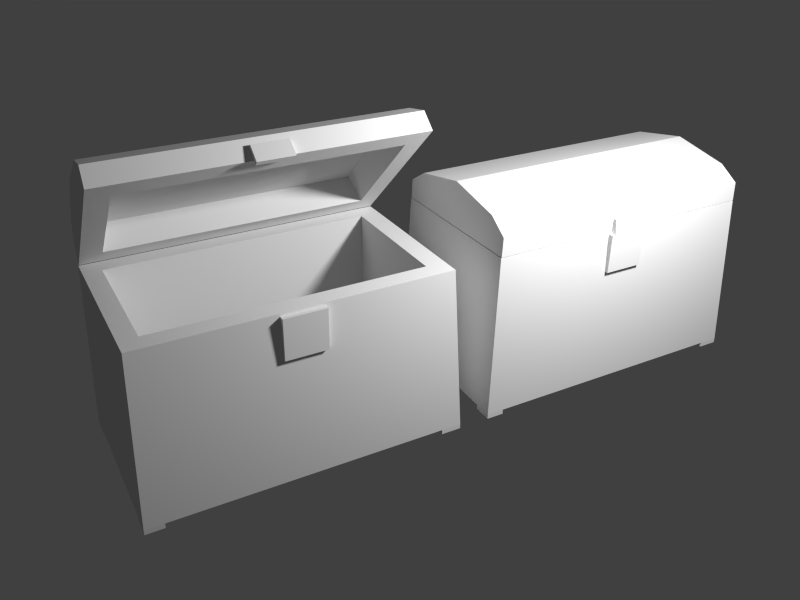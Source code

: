 # Source: chest02OGA_GPL.blend  (saved by Blender 2.70.0; exported with 4.5.12 LTS)
import bpy
from mathutils import Matrix  # noqa: F401  (used for matrix-valued properties, if any)

bpy.ops.wm.read_factory_settings(use_empty=True)
scene = bpy.context.scene
scene.name = 'Scene'

# ---- collections
col_collection_1 = bpy.data.collections.new('Collection 1'); scene.collection.children.link(col_collection_1)
col_collection_11 = bpy.data.collections.new('Collection 11'); scene.collection.children.link(col_collection_11)
col_collection_11.hide_render = True
col_collection_11.hide_viewport = True

# ---- materials (node trees are filled in below, after node groups)
mat_chest02 = bpy.data.materials.new('chest02')
mat_chest02.alpha_threshold = 0.0
mat_chest02.use_transparent_shadow = False
mat_chest02.roughness = 0.5
mat_chest02.specular_intensity = 0.0
mat_chest02.line_color = (0.0, 0.0, 0.0, 1.0)

# ---- material node trees

# ---- world
world_world = bpy.data.worlds.new('World'); scene.world = world_world
world_world.color = (0.05088, 0.05088, 0.05088)
world_world.use_sun_shadow = False
world_world.sun_shadow_jitter_overblur = 0.0
world_world.cycles.sampling_method = 'MANUAL'
world_world.cycles.sample_map_resolution = 256
world_world.light_settings.ao_factor = 0.2

# ---- cameras
cam_camera = bpy.data.cameras.new('Camera')
cam_camera.clip_end = 100.0
cam_camera.lens = 35.0
cam_camera.sensor_width = 32.0
cam_camera.sensor_height = 18.0
cam_camera.dof.focus_distance = 0.0
cam_camera.dof.aperture_fstop = 128.0

# ---- lights
light_point = bpy.data.lights.new('Point', 'POINT')
light_point.transmission_factor = 0.0
light_point.energy = 100.0
light_point.shadow_buffer_clip_start = 0.5
light_point.shadow_soft_size = 0.1
light_point.shadow_maximum_resolution = 0.006
light_point.use_absolute_resolution = True
light_point.cycles.use_multiple_importance_sampling = False

# ---- meshes
me_cube_020 = bpy.data.meshes.new('Cube.020')
me_cube_020.from_pydata([(-0.5255, -0.2566, -0.2264), (-0.5255, 0.3496, -0.2073), (0.5297, 0.3496, -0.2073), (0.5297, -0.2566, -0.2264), (-0.4975, -0.2585, 0.348), (-0.4975, 0.3153, 0.366), (0.5015, 0.3153, 0.366), (0.5015, -0.2585, 0.348), (0.4349, 0.3153, 0.366), (0.4594, 0.3496, -0.2073), (0.4349, -0.2585, 0.348), (0.4594, -0.2566, -0.2264), (-0.4641, 0.3496, -0.2073), (-0.4395, -0.2585, 0.348), (-0.4395, 0.3153, 0.366), (-0.4641, -0.2566, -0.2264), (-0.4975, 0.2502, 0.364), (-0.5255, 0.2808, -0.2095), (0.5015, 0.2502, 0.364), (0.5297, 0.2808, -0.2095), (0.4594, 0.2808, -0.2095), (0.4349, 0.2502, 0.364), (-0.4395, 0.2502, 0.364), (-0.4641, 0.2808, -0.2095), (-0.5255, -0.1894, -0.2243), (0.5015, -0.1949, 0.35), (0.4594, -0.1894, -0.2243), (0.4349, -0.1949, 0.35), (-0.4395, -0.1949, 0.35), (-0.4641, -0.1894, -0.2243), (-0.4975, -0.1949, 0.35), (0.5297, -0.1894, -0.2243), (0.4349, 0.2667, -0.1583), (-0.4395, 0.2667, -0.1583), (0.4349, -0.1785, -0.1724), (-0.4395, -0.1785, -0.1724), (-0.5255, -0.256, -0.2433), (-0.5255, 0.3501, -0.2242), (0.5297, 0.3501, -0.2242), (0.5297, -0.256, -0.2433), (0.4594, 0.3501, -0.2242), (0.4594, -0.256, -0.2433), (-0.4641, 0.3501, -0.2242), (-0.4641, -0.256, -0.2433), (-0.5255, 0.2813, -0.2264), (0.5297, 0.2813, -0.2264), (0.4594, 0.2813, -0.2264), (-0.4641, 0.2813, -0.2264), (-0.5255, -0.1889, -0.2412), (0.4594, -0.1889, -0.2412), (-0.4641, -0.1889, -0.2412), (0.5297, -0.1889, -0.2412), (-0.06697, -0.27, 0.2011), (-0.06697, -0.2531, 0.2009), (0.07096, -0.2531, 0.2009), (0.07096, -0.27, 0.2011), (-0.06697, -0.2777, 0.3388), (-0.06697, -0.2531, 0.3388), (0.07096, -0.2531, 0.3388), (0.07096, -0.2777, 0.3388)], [], [(16, 5, 1, 17), (8, 6, 2, 9), (25, 7, 3, 31), (13, 4, 0, 15), (1, 12, 42, 37), (22, 14, 5, 16), (14, 8, 9, 12), (7, 10, 11, 3), (23, 12, 9, 20), (18, 6, 8, 21), (10, 13, 15, 11), (21, 8, 14, 22), (5, 14, 12, 1), (26, 31, 51, 49), (30, 16, 17, 24), (6, 18, 19, 2), (26, 20, 19, 31), (28, 22, 16, 30), (29, 23, 20, 26), (25, 18, 21, 27), (28, 27, 34, 35), (24, 17, 23, 29), (18, 25, 31, 19), (4, 30, 24, 0), (23, 17, 44, 47), (13, 28, 30, 4), (15, 29, 26, 11), (7, 25, 27, 10), (10, 27, 28, 13), (20, 9, 40, 46), (34, 32, 33, 35), (22, 28, 35, 33), (27, 21, 32, 34), (21, 22, 33, 32), (46, 40, 38, 45), (44, 37, 42, 47), (41, 49, 51, 39), (36, 48, 50, 43), (15, 0, 36, 43), (24, 29, 50, 48), (9, 2, 38, 40), (12, 23, 47, 42), (3, 11, 41, 39), (2, 19, 45, 38), (31, 3, 39, 51), (11, 26, 49, 41), (17, 1, 37, 44), (29, 15, 43, 50), (19, 20, 46, 45), (0, 24, 48, 36), (56, 57, 53, 52), (57, 58, 54, 53), (58, 59, 55, 54), (59, 56, 52, 55), (52, 53, 54, 55), (59, 58, 57, 56)])
_uv = me_cube_020.uv_layers.new(name='UVMap')
_uv.uv.foreach_set('vector', [0.03674, 0.7454, 0.01111, 0.7454, 0.004755, 0.5196, 0.03183, 0.5196, 0.3241, 0.745, 0.2979, 0.745, 0.2869, 0.5191, 0.3145, 0.5191, 0.2119, 0.7454, 0.2369, 0.7454, 0.2433, 0.5196, 0.2168, 0.5196, 0.668, 0.745, 0.6909, 0.745, 0.7019, 0.5191, 0.6777, 0.5191, 0.7019, 0.5191, 0.6777, 0.5191, 0.6777, 0.5125, 0.7019, 0.5125, 0.3227, 0.9525, 0.3227, 0.9781, 0.2998, 0.9781, 0.2998, 0.9525, 0.668, 0.745, 0.3241, 0.745, 0.3145, 0.5191, 0.6777, 0.5191, 0.2979, 0.745, 0.3241, 0.745, 0.3145, 0.5191, 0.2869, 0.5191, 0.3019, 0.9487, 0.3019, 0.9268, 0.5963, 0.9268, 0.5963, 0.9487, 0.6927, 0.9525, 0.6927, 0.9781, 0.6665, 0.9781, 0.6665, 0.9525, 0.3241, 0.745, 0.668, 0.745, 0.6777, 0.5191, 0.3145, 0.5191, 0.6665, 0.9525, 0.6665, 0.9781, 0.3227, 0.9781, 0.3227, 0.9525, 0.6909, 0.745, 0.668, 0.745, 0.6777, 0.5191, 0.7019, 0.5191, 0.629, 0.78, 0.6539, 0.78, 0.6539, 0.7861, 0.629, 0.7861, 0.2119, 0.7454, 0.03674, 0.7454, 0.03183, 0.5196, 0.2168, 0.5196, 0.01111, 0.7454, 0.03674, 0.7454, 0.03183, 0.5196, 0.004759, 0.5196, 0.6309, 0.9403, 0.6309, 0.7949, 0.6526, 0.7949, 0.6526, 0.9403, 0.6927, 0.7773, 0.6927, 0.9525, 0.6665, 0.9525, 0.6665, 0.7773, 0.283, 0.9231, 0.283, 0.7521, 0.6188, 0.7536, 0.6188, 0.9246, 0.6927, 0.7773, 0.6927, 0.9525, 0.6665, 0.9525, 0.6665, 0.7773, 0.008557, 0.4933, 0.008695, 0.09283, 0.2481, 0.09291, 0.2479, 0.4934, 0.6309, 0.9403, 0.6309, 0.7949, 0.6526, 0.7949, 0.6526, 0.9403, 0.03674, 0.7454, 0.2119, 0.7454, 0.2168, 0.5196, 0.03183, 0.5196, 0.2369, 0.7454, 0.2119, 0.7454, 0.2168, 0.5196, 0.2433, 0.5196, 0.6539, 0.7861, 0.629, 0.7861, 0.629, 0.78, 0.6539, 0.78, 0.3227, 0.9525, 0.3227, 0.9781, 0.2998, 0.9781, 0.2998, 0.9525, 0.3019, 0.9487, 0.3019, 0.9268, 0.5963, 0.9268, 0.5963, 0.9487, 0.6927, 0.9525, 0.6927, 0.9781, 0.6665, 0.9781, 0.6665, 0.9525, 0.6665, 0.9525, 0.6665, 0.9781, 0.3227, 0.9781, 0.3227, 0.9525, 0.629, 0.78, 0.6539, 0.78, 0.6539, 0.7861, 0.629, 0.7861, 0.6188, 0.7536, 0.6188, 0.9246, 0.283, 0.9231, 0.283, 0.7521, 0.1882, 0.9912, 0.00754, 0.9912, 0.00754, 0.7792, 0.1882, 0.7792, 0.1882, 0.9912, 0.00754, 0.9912, 0.00754, 0.7792, 0.1882, 0.7792, 0.248, 0.09283, 0.248, 0.4934, 0.008557, 0.4934, 0.008557, 0.09283, 0.6292, 0.7788, 0.6292, 0.7545, 0.654, 0.7545, 0.654, 0.7788, 0.6292, 0.7545, 0.654, 0.7545, 0.654, 0.7788, 0.6292, 0.7788, 0.6292, 0.7788, 0.6292, 0.7545, 0.654, 0.7545, 0.654, 0.7788, 0.6292, 0.7545, 0.654, 0.7545, 0.654, 0.7788, 0.6292, 0.7788, 0.6777, 0.5191, 0.7019, 0.5191, 0.7019, 0.5125, 0.6777, 0.5125, 0.629, 0.78, 0.6539, 0.78, 0.6539, 0.7861, 0.629, 0.7861, 0.3145, 0.5191, 0.2869, 0.5191, 0.2869, 0.5125, 0.3145, 0.5125, 0.6539, 0.7861, 0.629, 0.7861, 0.629, 0.78, 0.6539, 0.78, 0.2869, 0.5191, 0.3145, 0.5191, 0.3145, 0.5125, 0.2869, 0.5125, 0.004759, 0.5196, 0.03183, 0.5196, 0.03183, 0.513, 0.004759, 0.513, 0.2168, 0.5196, 0.2433, 0.5196, 0.2433, 0.513, 0.2168, 0.513, 0.629, 0.78, 0.6539, 0.78, 0.6539, 0.7861, 0.629, 0.7861, 0.03183, 0.5196, 0.004755, 0.5196, 0.004755, 0.513, 0.03183, 0.513, 0.6539, 0.7861, 0.629, 0.7861, 0.629, 0.78, 0.6539, 0.78, 0.6539, 0.7861, 0.629, 0.7861, 0.629, 0.78, 0.6539, 0.78, 0.2433, 0.5196, 0.2168, 0.5196, 0.2168, 0.513, 0.2433, 0.513, 0.2694, 0.9259, 0.26, 0.9259, 0.2602, 0.9789, 0.2667, 0.9788, 0.2586, 0.9168, 0.1973, 0.9168, 0.1973, 0.8673, 0.2586, 0.8673, 0.26, 0.9259, 0.2694, 0.9259, 0.2667, 0.9788, 0.2602, 0.9789, 0.1973, 0.9263, 0.2586, 0.9263, 0.2586, 0.9792, 0.1973, 0.9792, 0.2586, 0.9792, 0.2586, 0.9856, 0.1973, 0.9856, 0.1973, 0.9792, 0.1973, 0.9263, 0.1973, 0.9168, 0.2586, 0.9168, 0.2586, 0.9263])
me_cube_020.materials.append(mat_chest02)
me_cube_020.use_remesh_preserve_volume = False
me_cube_020.use_remesh_preserve_attributes = False
me_cube_020.use_mirror_vertex_groups = False
me_cube_020.update()
me_cube_019 = bpy.data.meshes.new('Cube.019')
me_cube_019.from_pydata([(-0.06795, -0.5938, -0.03518), (-0.06795, -0.5734, -0.03518), (0.04631, -0.5734, -0.03518), (0.04631, -0.5938, -0.03518), (-0.06795, -0.5875, 0.0215), (-0.06795, -0.5734, 0.0213), (0.04631, -0.5734, 0.0213), (0.04631, -0.5875, 0.0215), (-0.5093, -0.5738, -0.02119), (-0.5093, 6.014e-05, -0.003131), (0.4878, 5.993e-05, -0.003125), (0.4878, -0.5738, -0.02119), (-0.5062, -0.5759, 0.04665), (-0.5062, -0.002075, 0.06471), (0.4845, -0.002075, 0.06471), (0.4845, -0.5759, 0.04665), (-0.504, -0.5045, 0.09688), (-0.5021, -0.2918, 0.1441), (-0.504, -0.07919, 0.1103), (-0.5093, -0.07555, -0.005511), (-0.5093, -0.2869, -0.01216), (-0.5093, -0.5009, -0.0189), (0.4822, -0.07919, 0.1103), (0.4802, -0.2918, 0.1441), (0.4822, -0.5045, 0.09688), (0.4878, -0.5009, -0.01889), (0.4878, -0.2869, -0.01216), (0.4878, -0.07555, -0.005505), (0.4246, -0.002076, 0.06473), (0.4246, 6.187e-05, -0.003186), (0.4246, -0.5759, 0.04667), (0.4246, -0.5738, -0.02125), (0.4246, -0.5009, -0.01895), (0.4246, -0.2869, -0.01222), (0.4246, -0.07555, -0.005566), (0.4246, -0.5045, 0.09695), (0.4246, -0.2918, 0.1442), (0.4246, -0.07919, 0.1103), (-0.4413, 6.187e-05, -0.003186), (-0.4413, -0.5759, 0.04667), (-0.4413, -0.5045, 0.09695), (-0.4413, -0.2918, 0.1442), (-0.4413, -0.07919, 0.1103), (-0.4413, -0.002076, 0.06473), (-0.4413, -0.5738, -0.02125), (-0.4413, -0.5009, -0.01895), (-0.4413, -0.2869, -0.01222), (-0.4413, -0.07555, -0.005566), (0.4026, -0.4928, 0.07071), (0.4026, -0.2897, 0.0771), (0.4026, -0.08917, 0.08341), (-0.4192, -0.4928, 0.07071), (-0.4192, -0.2897, 0.0771), (-0.4192, -0.08917, 0.08341)], [], [(4, 5, 1, 0), (5, 6, 2, 1), (6, 7, 3, 2), (7, 4, 0, 3), (0, 1, 2, 3), (7, 6, 5, 4), (18, 13, 9, 19), (28, 14, 10, 29), (24, 15, 11, 25), (39, 12, 8, 44), (34, 29, 10, 27), (42, 43, 13, 18), (12, 16, 21, 8), (16, 17, 20, 21), (17, 18, 19, 20), (14, 22, 27, 10), (22, 23, 26, 27), (23, 24, 25, 26), (31, 32, 25, 11), (32, 33, 26, 25), (33, 34, 27, 26), (39, 40, 16, 12), (40, 41, 17, 16), (41, 42, 18, 17), (43, 28, 29, 38), (15, 30, 31, 11), (47, 38, 29, 34), (22, 14, 28, 37), (44, 45, 32, 31), (45, 46, 52, 51), (46, 47, 53, 52), (15, 24, 35, 30), (24, 23, 36, 35), (23, 22, 37, 36), (30, 39, 44, 31), (37, 28, 43, 42), (30, 35, 40, 39), (35, 36, 41, 40), (36, 37, 42, 41), (13, 43, 38, 9), (19, 9, 38, 47), (8, 21, 45, 44), (21, 20, 46, 45), (20, 19, 47, 46), (51, 52, 49, 48), (52, 53, 50, 49), (47, 34, 50, 53), (32, 45, 51, 48), (34, 33, 49, 50), (33, 32, 48, 49)])
_uv = me_cube_019.uv_layers.new(name='UVMap')
_uv.uv.foreach_set('vector', [0.3254, 0.4689, 0.3251, 0.4634, 0.3032, 0.4641, 0.3035, 0.472, 0.3299, 0.4623, 0.3299, 0.4194, 0.3512, 0.4194, 0.3512, 0.4623, 0.3251, 0.4634, 0.3254, 0.4689, 0.3035, 0.472, 0.3032, 0.4641, 0.3246, 0.4194, 0.3246, 0.4623, 0.3032, 0.4623, 0.3032, 0.4194, 0.3032, 0.4623, 0.2956, 0.4623, 0.2956, 0.4194, 0.3032, 0.4194, 0.3246, 0.4194, 0.3299, 0.4194, 0.3299, 0.4623, 0.3246, 0.4623, 0.4664, 0.466, 0.4367, 0.4472, 0.4367, 0.4206, 0.4664, 0.4206, 0.6506, 0.3859, 0.6739, 0.3859, 0.6752, 0.4123, 0.6506, 0.4123, 0.4654, 0.466, 0.4367, 0.4472, 0.4367, 0.4206, 0.4654, 0.4206, 0.3137, 0.1485, 0.2885, 0.1485, 0.2872, 0.1221, 0.3137, 0.1221, 0.7793, 0.6088, 0.7499, 0.6088, 0.7499, 0.5843, 0.7793, 0.5843, 0.3137, 0.351, 0.3137, 0.3859, 0.2885, 0.3859, 0.2893, 0.351, 0.6618, 0.4472, 0.6332, 0.466, 0.6332, 0.4206, 0.6618, 0.4206, 0.6332, 0.466, 0.5493, 0.4819, 0.5493, 0.4206, 0.6332, 0.4206, 0.5493, 0.4819, 0.4664, 0.466, 0.4664, 0.4206, 0.5493, 0.4206, 0.6618, 0.4472, 0.6322, 0.466, 0.6322, 0.4206, 0.6618, 0.4206, 0.6322, 0.466, 0.5493, 0.4819, 0.5493, 0.4206, 0.6322, 0.4206, 0.5493, 0.4819, 0.4654, 0.466, 0.4654, 0.4206, 0.5493, 0.4206, 0.9733, 0.6088, 0.9449, 0.6088, 0.9449, 0.5843, 0.9733, 0.5843, 0.9449, 0.6088, 0.8616, 0.6088, 0.8616, 0.5843, 0.9449, 0.5843, 0.8616, 0.6088, 0.7793, 0.6088, 0.7793, 0.5843, 0.8616, 0.5843, 0.3137, 0.1485, 0.3137, 0.1825, 0.2893, 0.1825, 0.2885, 0.1485, 0.3137, 0.1825, 0.3137, 0.2673, 0.2901, 0.2673, 0.2893, 0.1825, 0.3137, 0.2673, 0.3137, 0.351, 0.2893, 0.351, 0.2901, 0.2673, 0.3137, 0.3859, 0.6506, 0.3859, 0.6506, 0.4123, 0.3137, 0.4123, 0.6739, 0.1485, 0.6506, 0.1485, 0.6506, 0.1221, 0.6752, 0.1221, 0.7793, 0.9457, 0.7499, 0.9457, 0.7499, 0.6088, 0.7793, 0.6088, 0.673, 0.351, 0.6739, 0.3859, 0.6506, 0.3859, 0.6506, 0.351, 0.9733, 0.9457, 0.9449, 0.9457, 0.9449, 0.6088, 0.9733, 0.6088, 0.7444, 0.7019, 0.7444, 0.6326, 0.7146, 0.6326, 0.7146, 0.6983, 0.7444, 0.6326, 0.7444, 0.5642, 0.7146, 0.5677, 0.7146, 0.6326, 0.6739, 0.1485, 0.673, 0.1825, 0.6506, 0.1825, 0.6506, 0.1485, 0.673, 0.1825, 0.6722, 0.2673, 0.6506, 0.2673, 0.6506, 0.1825, 0.6722, 0.2673, 0.673, 0.351, 0.6506, 0.351, 0.6506, 0.2673, 0.6506, 0.1485, 0.3137, 0.1485, 0.3137, 0.1221, 0.6506, 0.1221, 0.6506, 0.351, 0.6506, 0.3859, 0.3137, 0.3859, 0.3137, 0.351, 0.6506, 0.1485, 0.6506, 0.1825, 0.3137, 0.1825, 0.3137, 0.1485, 0.6506, 0.1825, 0.6506, 0.2673, 0.3137, 0.2673, 0.3137, 0.1825, 0.6506, 0.2673, 0.6506, 0.351, 0.3137, 0.351, 0.3137, 0.2673, 0.2885, 0.3859, 0.3137, 0.3859, 0.3137, 0.4123, 0.2872, 0.4123, 0.7793, 0.9722, 0.7499, 0.9722, 0.7499, 0.9457, 0.7793, 0.9457, 0.9733, 0.9722, 0.9449, 0.9722, 0.9449, 0.9457, 0.9733, 0.9457, 0.9449, 0.9722, 0.8616, 0.9722, 0.8616, 0.9457, 0.9449, 0.9457, 0.8616, 0.9722, 0.7793, 0.9722, 0.7793, 0.9457, 0.8616, 0.9457, 0.9371, 0.9287, 0.862, 0.9287, 0.862, 0.6249, 0.9371, 0.6249, 0.862, 0.9287, 0.7878, 0.9287, 0.7878, 0.6249, 0.862, 0.6249, 0.7158, 0.9779, 0.7158, 0.701, 0.7445, 0.7081, 0.7445, 0.9708, 0.7158, 0.701, 0.7158, 0.9779, 0.7445, 0.9708, 0.7445, 0.7081, 0.7444, 0.5642, 0.7444, 0.6326, 0.7146, 0.6326, 0.7146, 0.5677, 0.7444, 0.6326, 0.7444, 0.7019, 0.7146, 0.6983, 0.7146, 0.6326])
me_cube_019.materials.append(mat_chest02)
me_cube_019.use_remesh_preserve_volume = False
me_cube_019.use_remesh_preserve_attributes = False
me_cube_019.use_mirror_vertex_groups = False
me_cube_019.update()
me_cube_017 = bpy.data.meshes.new('Cube.017')
me_cube_017.from_pydata([(-0.4957, -0.2586, 0.3497), (-0.4957, 0.3153, 0.3677), (0.5013, 0.3153, 0.3677), (0.5013, -0.2586, 0.3497), (-0.4926, -0.2607, 0.4175), (-0.4926, 0.3132, 0.4356), (0.498, 0.3132, 0.4356), (0.498, -0.2607, 0.4175), (-0.4904, -0.1893, 0.4677), (-0.4885, 0.02344, 0.515), (-0.4904, 0.236, 0.4811), (-0.4957, 0.2397, 0.3653), (-0.4957, 0.02836, 0.3587), (-0.4957, -0.1856, 0.352), (0.4957, 0.236, 0.4811), (0.4938, 0.02344, 0.515), (0.4957, -0.1893, 0.4677), (0.5013, -0.1856, 0.352), (0.5013, 0.02836, 0.3587), (0.5013, 0.2397, 0.3654), (0.4382, 0.3132, 0.4356), (0.4382, 0.3153, 0.3677), (0.4382, -0.2607, 0.4175), (0.4382, -0.2586, 0.3496), (0.4382, -0.1856, 0.3519), (0.4382, 0.02836, 0.3586), (0.4382, 0.2397, 0.3653), (0.4382, -0.1893, 0.4678), (0.4382, 0.02343, 0.5151), (0.4382, 0.236, 0.4812), (-0.4277, 0.3153, 0.3677), (-0.4277, -0.2607, 0.4175), (-0.4277, -0.1893, 0.4678), (-0.4277, 0.02343, 0.5151), (-0.4277, 0.236, 0.4812), (-0.4277, 0.3132, 0.4356), (-0.4277, -0.2586, 0.3496), (-0.4277, -0.1856, 0.3519), (-0.4277, 0.02836, 0.3586), (-0.4277, 0.2397, 0.3653), (0.4161, -0.1776, 0.4416), (0.4161, 0.0255, 0.448), (0.4161, 0.2261, 0.4543), (-0.4056, -0.1776, 0.4416), (-0.4056, 0.0255, 0.448), (-0.4056, 0.2261, 0.4543), (-0.05439, -0.2786, 0.3357), (-0.05439, -0.2582, 0.3357), (0.05987, -0.2582, 0.3357), (0.05987, -0.2786, 0.3357), (-0.05439, -0.2723, 0.3924), (-0.05439, -0.2582, 0.3922), (0.05987, -0.2582, 0.3922), (0.05987, -0.2723, 0.3924), (-0.5255, -0.2566, -0.2264), (-0.5255, 0.3496, -0.2073), (0.5297, 0.3496, -0.2073), (0.5297, -0.2566, -0.2264), (-0.4975, -0.2585, 0.348), (-0.4975, 0.3153, 0.366), (0.5015, 0.3153, 0.366), (0.5015, -0.2585, 0.348), (0.4349, 0.3153, 0.366), (0.4594, 0.3496, -0.2073), (0.4349, -0.2585, 0.348), (0.4594, -0.2566, -0.2264), (-0.4641, 0.3496, -0.2073), (-0.4395, -0.2585, 0.348), (-0.4395, 0.3153, 0.366), (-0.4641, -0.2566, -0.2264), (-0.4975, 0.2502, 0.364), (-0.5255, 0.2808, -0.2095), (0.5015, 0.2502, 0.364), (0.5297, 0.2808, -0.2095), (0.4594, 0.2808, -0.2095), (0.4349, 0.2502, 0.364), (-0.4395, 0.2502, 0.364), (-0.4641, 0.2808, -0.2095), (-0.5255, -0.1894, -0.2243), (0.5015, -0.1949, 0.35), (0.4594, -0.1894, -0.2243), (0.4349, -0.1949, 0.35), (-0.4395, -0.1949, 0.35), (-0.4641, -0.1894, -0.2243), (-0.4975, -0.1949, 0.35), (0.5297, -0.1894, -0.2243), (0.4349, 0.2667, -0.1583), (-0.4395, 0.2667, -0.1583), (0.4349, -0.1785, -0.1724), (-0.4395, -0.1785, -0.1724), (-0.5255, -0.256, -0.2433), (-0.5255, 0.3501, -0.2242), (0.5297, 0.3501, -0.2242), (0.5297, -0.256, -0.2433), (0.4594, 0.3501, -0.2242), (0.4594, -0.256, -0.2433), (-0.4641, 0.3501, -0.2242), (-0.4641, -0.256, -0.2433), (-0.5255, 0.2813, -0.2264), (0.5297, 0.2813, -0.2264), (0.4594, 0.2813, -0.2264), (-0.4641, 0.2813, -0.2264), (-0.5255, -0.1889, -0.2412), (0.4594, -0.1889, -0.2412), (-0.4641, -0.1889, -0.2412), (0.5297, -0.1889, -0.2412), (-0.06697, -0.27, 0.2011), (-0.06697, -0.2531, 0.2009), (0.07096, -0.2531, 0.2009), (0.07096, -0.27, 0.2011), (-0.06697, -0.2777, 0.3388), (-0.06697, -0.2531, 0.3388), (0.07096, -0.2531, 0.3388), (0.07096, -0.2777, 0.3388)], [], [(10, 5, 1, 11), (20, 6, 2, 21), (16, 7, 3, 17), (31, 4, 0, 36), (26, 21, 2, 19), (34, 35, 5, 10), (4, 8, 13, 0), (8, 9, 12, 13), (9, 10, 11, 12), (6, 14, 19, 2), (14, 15, 18, 19), (15, 16, 17, 18), (23, 24, 17, 3), (24, 25, 18, 17), (25, 26, 19, 18), (31, 32, 8, 4), (32, 33, 9, 8), (33, 34, 10, 9), (35, 20, 21, 30), (7, 22, 23, 3), (39, 30, 21, 26), (14, 6, 20, 29), (36, 37, 24, 23), (37, 38, 44, 43), (38, 39, 45, 44), (7, 16, 27, 22), (16, 15, 28, 27), (15, 14, 29, 28), (22, 31, 36, 23), (29, 20, 35, 34), (22, 27, 32, 31), (27, 28, 33, 32), (28, 29, 34, 33), (5, 35, 30, 1), (11, 1, 30, 39), (0, 13, 37, 36), (13, 12, 38, 37), (12, 11, 39, 38), (43, 44, 41, 40), (44, 45, 42, 41), (39, 26, 42, 45), (24, 37, 43, 40), (26, 25, 41, 42), (25, 24, 40, 41), (50, 51, 47, 46), (51, 52, 48, 47), (52, 53, 49, 48), (53, 50, 46, 49), (46, 47, 48, 49), (53, 52, 51, 50), (70, 59, 55, 71), (62, 60, 56, 63), (79, 61, 57, 85), (67, 58, 54, 69), (55, 66, 96, 91), (76, 68, 59, 70), (68, 62, 63, 66), (61, 64, 65, 57), (77, 66, 63, 74), (72, 60, 62, 75), (64, 67, 69, 65), (75, 62, 68, 76), (59, 68, 66, 55), (80, 85, 105, 103), (84, 70, 71, 78), (60, 72, 73, 56), (80, 74, 73, 85), (82, 76, 70, 84), (83, 77, 74, 80), (79, 72, 75, 81), (82, 81, 88, 89), (78, 71, 77, 83), (72, 79, 85, 73), (58, 84, 78, 54), (77, 71, 98, 101), (67, 82, 84, 58), (69, 83, 80, 65), (61, 79, 81, 64), (64, 81, 82, 67), (74, 63, 94, 100), (88, 86, 87, 89), (76, 82, 89, 87), (81, 75, 86, 88), (75, 76, 87, 86), (100, 94, 92, 99), (98, 91, 96, 101), (95, 103, 105, 93), (90, 102, 104, 97), (69, 54, 90, 97), (78, 83, 104, 102), (63, 56, 92, 94), (66, 77, 101, 96), (57, 65, 95, 93), (56, 73, 99, 92), (85, 57, 93, 105), (65, 80, 103, 95), (71, 55, 91, 98), (83, 69, 97, 104), (73, 74, 100, 99), (54, 78, 102, 90), (110, 111, 107, 106), (111, 112, 108, 107), (112, 113, 109, 108), (113, 110, 106, 109), (106, 107, 108, 109), (113, 112, 111, 110)])
_uv = me_cube_017.uv_layers.new(name='UVMap')
_uv.uv.foreach_set('vector', [0.4664, 0.466, 0.4367, 0.4472, 0.4367, 0.4206, 0.4664, 0.4206, 0.6506, 0.3859, 0.6739, 0.3859, 0.6752, 0.4123, 0.6506, 0.4123, 0.4654, 0.466, 0.4367, 0.4472, 0.4367, 0.4206, 0.4654, 0.4206, 0.3137, 0.1485, 0.2885, 0.1485, 0.2872, 0.1221, 0.3137, 0.1221, 0.7793, 0.6088, 0.7499, 0.6088, 0.7499, 0.5843, 0.7793, 0.5843, 0.3137, 0.351, 0.3137, 0.3859, 0.2885, 0.3859, 0.2893, 0.351, 0.6618, 0.4472, 0.6332, 0.466, 0.6332, 0.4206, 0.6618, 0.4206, 0.6332, 0.466, 0.5493, 0.4819, 0.5493, 0.4206, 0.6332, 0.4206, 0.5493, 0.4819, 0.4664, 0.466, 0.4664, 0.4206, 0.5493, 0.4206, 0.6618, 0.4472, 0.6322, 0.466, 0.6322, 0.4206, 0.6618, 0.4206, 0.6322, 0.466, 0.5493, 0.4819, 0.5493, 0.4206, 0.6322, 0.4206, 0.5493, 0.4819, 0.4654, 0.466, 0.4654, 0.4206, 0.5493, 0.4206, 0.9733, 0.6088, 0.9449, 0.6088, 0.9449, 0.5843, 0.9733, 0.5843, 0.9449, 0.6088, 0.8616, 0.6088, 0.8616, 0.5843, 0.9449, 0.5843, 0.8616, 0.6088, 0.7793, 0.6088, 0.7793, 0.5843, 0.8616, 0.5843, 0.3137, 0.1485, 0.3137, 0.1825, 0.2893, 0.1825, 0.2885, 0.1485, 0.3137, 0.1825, 0.3137, 0.2673, 0.2901, 0.2673, 0.2893, 0.1825, 0.3137, 0.2673, 0.3137, 0.351, 0.2893, 0.351, 0.2901, 0.2673, 0.3137, 0.3859, 0.6506, 0.3859, 0.6506, 0.4123, 0.3137, 0.4123, 0.6739, 0.1485, 0.6506, 0.1485, 0.6506, 0.1221, 0.6752, 0.1221, 0.7793, 0.9457, 0.7499, 0.9457, 0.7499, 0.6088, 0.7793, 0.6088, 0.673, 0.351, 0.6739, 0.3859, 0.6506, 0.3859, 0.6506, 0.351, 0.9733, 0.9457, 0.9449, 0.9457, 0.9449, 0.6088, 0.9733, 0.6088, 0.7444, 0.7019, 0.7444, 0.6326, 0.7146, 0.6326, 0.7146, 0.6983, 0.7444, 0.6326, 0.7444, 0.5642, 0.7146, 0.5677, 0.7146, 0.6326, 0.6739, 0.1485, 0.673, 0.1825, 0.6506, 0.1825, 0.6506, 0.1485, 0.673, 0.1825, 0.6722, 0.2673, 0.6506, 0.2673, 0.6506, 0.1825, 0.6722, 0.2673, 0.673, 0.351, 0.6506, 0.351, 0.6506, 0.2673, 0.6506, 0.1485, 0.3137, 0.1485, 0.3137, 0.1221, 0.6506, 0.1221, 0.6506, 0.351, 0.6506, 0.3859, 0.3137, 0.3859, 0.3137, 0.351, 0.6506, 0.1485, 0.6506, 0.1825, 0.3137, 0.1825, 0.3137, 0.1485, 0.6506, 0.1825, 0.6506, 0.2673, 0.3137, 0.2673, 0.3137, 0.1825, 0.6506, 0.2673, 0.6506, 0.351, 0.3137, 0.351, 0.3137, 0.2673, 0.2885, 0.3859, 0.3137, 0.3859, 0.3137, 0.4123, 0.2872, 0.4123, 0.7793, 0.9722, 0.7499, 0.9722, 0.7499, 0.9457, 0.7793, 0.9457, 0.9733, 0.9722, 0.9449, 0.9722, 0.9449, 0.9457, 0.9733, 0.9457, 0.9449, 0.9722, 0.8616, 0.9722, 0.8616, 0.9457, 0.9449, 0.9457, 0.8616, 0.9722, 0.7793, 0.9722, 0.7793, 0.9457, 0.8616, 0.9457, 0.9371, 0.9287, 0.862, 0.9287, 0.862, 0.6249, 0.9371, 0.6249, 0.862, 0.9287, 0.7878, 0.9287, 0.7878, 0.6249, 0.862, 0.6249, 0.7158, 0.9779, 0.7158, 0.701, 0.7445, 0.7081, 0.7445, 0.9708, 0.7158, 0.701, 0.7158, 0.9779, 0.7445, 0.9708, 0.7445, 0.7081, 0.7444, 0.5642, 0.7444, 0.6326, 0.7146, 0.6326, 0.7146, 0.5677, 0.7444, 0.6326, 0.7444, 0.7019, 0.7146, 0.6983, 0.7146, 0.6326, 0.3254, 0.4689, 0.3251, 0.4634, 0.3032, 0.4641, 0.3035, 0.472, 0.3299, 0.4623, 0.3299, 0.4194, 0.3512, 0.4194, 0.3512, 0.4623, 0.3251, 0.4634, 0.3254, 0.4689, 0.3035, 0.472, 0.3032, 0.4641, 0.3246, 0.4194, 0.3246, 0.4623, 0.3032, 0.4623, 0.3032, 0.4194, 0.3032, 0.4623, 0.2956, 0.4623, 0.2956, 0.4194, 0.3032, 0.4194, 0.3246, 0.4194, 0.3299, 0.4194, 0.3299, 0.4623, 0.3246, 0.4623, 0.03674, 0.7454, 0.01111, 0.7454, 0.004755, 0.5196, 0.03183, 0.5196, 0.3241, 0.745, 0.2979, 0.745, 0.2869, 0.5191, 0.3145, 0.5191, 0.2119, 0.7454, 0.2369, 0.7454, 0.2433, 0.5196, 0.2168, 0.5196, 0.668, 0.745, 0.6909, 0.745, 0.7019, 0.5191, 0.6777, 0.5191, 0.7019, 0.5191, 0.6777, 0.5191, 0.6777, 0.5125, 0.7019, 0.5125, 0.3227, 0.9525, 0.3227, 0.9781, 0.2998, 0.9781, 0.2998, 0.9525, 0.668, 0.745, 0.3241, 0.745, 0.3145, 0.5191, 0.6777, 0.5191, 0.2979, 0.745, 0.3241, 0.745, 0.3145, 0.5191, 0.2869, 0.5191, 0.3019, 0.9487, 0.3019, 0.9268, 0.5963, 0.9268, 0.5963, 0.9487, 0.6927, 0.9525, 0.6927, 0.9781, 0.6665, 0.9781, 0.6665, 0.9525, 0.3241, 0.745, 0.668, 0.745, 0.6777, 0.5191, 0.3145, 0.5191, 0.6665, 0.9525, 0.6665, 0.9781, 0.3227, 0.9781, 0.3227, 0.9525, 0.6909, 0.745, 0.668, 0.745, 0.6777, 0.5191, 0.7019, 0.5191, 0.629, 0.78, 0.6539, 0.78, 0.6539, 0.7861, 0.629, 0.7861, 0.2119, 0.7454, 0.03674, 0.7454, 0.03183, 0.5196, 0.2168, 0.5196, 0.01111, 0.7454, 0.03674, 0.7454, 0.03183, 0.5196, 0.004759, 0.5196, 0.6309, 0.9403, 0.6309, 0.7949, 0.6526, 0.7949, 0.6526, 0.9403, 0.6927, 0.7773, 0.6927, 0.9525, 0.6665, 0.9525, 0.6665, 0.7773, 0.283, 0.9231, 0.283, 0.7521, 0.6188, 0.7536, 0.6188, 0.9246, 0.6927, 0.7773, 0.6927, 0.9525, 0.6665, 0.9525, 0.6665, 0.7773, 0.008557, 0.4933, 0.008695, 0.09283, 0.2481, 0.09291, 0.2479, 0.4934, 0.6309, 0.9403, 0.6309, 0.7949, 0.6526, 0.7949, 0.6526, 0.9403, 0.03674, 0.7454, 0.2119, 0.7454, 0.2168, 0.5196, 0.03183, 0.5196, 0.2369, 0.7454, 0.2119, 0.7454, 0.2168, 0.5196, 0.2433, 0.5196, 0.6539, 0.7861, 0.629, 0.7861, 0.629, 0.78, 0.6539, 0.78, 0.3227, 0.9525, 0.3227, 0.9781, 0.2998, 0.9781, 0.2998, 0.9525, 0.3019, 0.9487, 0.3019, 0.9268, 0.5963, 0.9268, 0.5963, 0.9487, 0.6927, 0.9525, 0.6927, 0.9781, 0.6665, 0.9781, 0.6665, 0.9525, 0.6665, 0.9525, 0.6665, 0.9781, 0.3227, 0.9781, 0.3227, 0.9525, 0.629, 0.78, 0.6539, 0.78, 0.6539, 0.7861, 0.629, 0.7861, 0.6188, 0.7536, 0.6188, 0.9246, 0.283, 0.9231, 0.283, 0.7521, 0.1882, 0.9912, 0.00754, 0.9912, 0.00754, 0.7792, 0.1882, 0.7792, 0.1882, 0.9912, 0.00754, 0.9912, 0.00754, 0.7792, 0.1882, 0.7792, 0.248, 0.09283, 0.248, 0.4934, 0.008557, 0.4934, 0.008557, 0.09283, 0.6292, 0.7788, 0.6292, 0.7545, 0.654, 0.7545, 0.654, 0.7788, 0.6292, 0.7545, 0.654, 0.7545, 0.654, 0.7788, 0.6292, 0.7788, 0.6292, 0.7788, 0.6292, 0.7545, 0.654, 0.7545, 0.654, 0.7788, 0.6292, 0.7545, 0.654, 0.7545, 0.654, 0.7788, 0.6292, 0.7788, 0.6777, 0.5191, 0.7019, 0.5191, 0.7019, 0.5125, 0.6777, 0.5125, 0.629, 0.78, 0.6539, 0.78, 0.6539, 0.7861, 0.629, 0.7861, 0.3145, 0.5191, 0.2869, 0.5191, 0.2869, 0.5125, 0.3145, 0.5125, 0.6539, 0.7861, 0.629, 0.7861, 0.629, 0.78, 0.6539, 0.78, 0.2869, 0.5191, 0.3145, 0.5191, 0.3145, 0.5125, 0.2869, 0.5125, 0.004759, 0.5196, 0.03183, 0.5196, 0.03183, 0.513, 0.004759, 0.513, 0.2168, 0.5196, 0.2433, 0.5196, 0.2433, 0.513, 0.2168, 0.513, 0.629, 0.78, 0.6539, 0.78, 0.6539, 0.7861, 0.629, 0.7861, 0.03183, 0.5196, 0.004755, 0.5196, 0.004755, 0.513, 0.03183, 0.513, 0.6539, 0.7861, 0.629, 0.7861, 0.629, 0.78, 0.6539, 0.78, 0.6539, 0.7861, 0.629, 0.7861, 0.629, 0.78, 0.6539, 0.78, 0.2433, 0.5196, 0.2168, 0.5196, 0.2168, 0.513, 0.2433, 0.513, 0.2694, 0.9259, 0.26, 0.9259, 0.2602, 0.9789, 0.2667, 0.9788, 0.2586, 0.9168, 0.1973, 0.9168, 0.1973, 0.8673, 0.2586, 0.8673, 0.26, 0.9259, 0.2694, 0.9259, 0.2667, 0.9788, 0.2602, 0.9789, 0.1973, 0.9263, 0.2586, 0.9263, 0.2586, 0.9792, 0.1973, 0.9792, 0.2586, 0.9792, 0.2586, 0.9856, 0.1973, 0.9856, 0.1973, 0.9792, 0.1973, 0.9263, 0.1973, 0.9168, 0.2586, 0.9168, 0.2586, 0.9263])
me_cube_017.materials.append(mat_chest02)
me_cube_017.use_remesh_preserve_volume = False
me_cube_017.use_remesh_preserve_attributes = False
me_cube_017.use_mirror_vertex_groups = False
me_cube_017.update()
me_cube_013 = bpy.data.meshes.new('Cube.013')
me_cube_013.from_pydata([(0.5713, 0.00886, -0.4963), (0.5713, 0.615, -0.4772), (1.626, 0.615, -0.4772), (1.626, 0.00886, -0.4963), (0.5993, 0.006903, 0.0781), (0.5993, 0.5808, 0.09617), (1.598, 0.5808, 0.09617), (1.598, 0.006903, 0.0781), (1.532, 0.5808, 0.09617), (1.556, 0.615, -0.4772), (1.532, 0.006903, 0.0781), (1.556, 0.00886, -0.4963), (0.6326, 0.615, -0.4772), (0.6573, 0.006903, 0.0781), (0.6573, 0.5808, 0.09617), (0.6326, 0.00886, -0.4963), (0.5993, 0.5156, 0.09412), (0.5713, 0.5462, -0.4794), (1.598, 0.5156, 0.09412), (1.626, 0.5462, -0.4794), (1.556, 0.5462, -0.4794), (1.532, 0.5156, 0.09412), (0.6573, 0.5156, 0.09412), (0.6326, 0.5462, -0.4794), (0.5713, 0.07603, -0.4942), (1.598, 0.0705, 0.08011), (1.556, 0.07603, -0.4942), (1.532, 0.0705, 0.08011), (0.6573, 0.0705, 0.08011), (0.6326, 0.07603, -0.4942), (0.5993, 0.0705, 0.08011), (1.626, 0.07603, -0.4942), (1.532, 0.5321, -0.4282), (0.6573, 0.5321, -0.4282), (1.532, 0.08693, -0.4422), (0.6573, 0.08693, -0.4422), (0.5713, 0.00939, -0.5131), (0.5713, 0.6155, -0.4941), (1.626, 0.6155, -0.4941), (1.626, 0.00939, -0.5131), (1.556, 0.6155, -0.4941), (1.556, 0.00939, -0.5131), (0.6326, 0.6155, -0.4941), (0.6326, 0.00939, -0.5131), (0.5713, 0.5467, -0.4962), (1.626, 0.5467, -0.4962), (1.556, 0.5467, -0.4962), (0.6326, 0.5467, -0.4962), (0.5713, 0.07656, -0.511), (1.556, 0.07656, -0.511), (0.6326, 0.07656, -0.511), (1.626, 0.07656, -0.511), (1.03, -0.00453, -0.06872), (1.03, 0.01229, -0.06897), (1.168, 0.01229, -0.06897), (1.168, -0.00453, -0.06872), (1.03, -0.01229, 0.06897), (1.03, 0.01229, 0.06897), (1.168, 0.01229, 0.06897), (1.168, -0.01229, 0.06897)], [], [(16, 5, 1, 17), (8, 6, 2, 9), (25, 7, 3, 31), (13, 4, 0, 15), (1, 12, 42, 37), (22, 14, 5, 16), (14, 8, 9, 12), (7, 10, 11, 3), (23, 12, 9, 20), (18, 6, 8, 21), (10, 13, 15, 11), (21, 8, 14, 22), (5, 14, 12, 1), (26, 31, 51, 49), (30, 16, 17, 24), (6, 18, 19, 2), (26, 20, 19, 31), (28, 22, 16, 30), (29, 23, 20, 26), (25, 18, 21, 27), (28, 27, 34, 35), (24, 17, 23, 29), (18, 25, 31, 19), (4, 30, 24, 0), (23, 17, 44, 47), (13, 28, 30, 4), (15, 29, 26, 11), (7, 25, 27, 10), (10, 27, 28, 13), (20, 9, 40, 46), (34, 32, 33, 35), (22, 28, 35, 33), (27, 21, 32, 34), (21, 22, 33, 32), (46, 40, 38, 45), (44, 37, 42, 47), (41, 49, 51, 39), (36, 48, 50, 43), (15, 0, 36, 43), (24, 29, 50, 48), (9, 2, 38, 40), (12, 23, 47, 42), (3, 11, 41, 39), (2, 19, 45, 38), (31, 3, 39, 51), (11, 26, 49, 41), (17, 1, 37, 44), (29, 15, 43, 50), (19, 20, 46, 45), (0, 24, 48, 36), (56, 57, 53, 52), (57, 58, 54, 53), (58, 59, 55, 54), (59, 56, 52, 55), (52, 53, 54, 55), (59, 58, 57, 56)])
_uv = me_cube_013.uv_layers.new(name='UVMap')
_uv.uv.foreach_set('vector', [0.03378, 0.7484, 0.008151, 0.7484, 0.001797, 0.5226, 0.02887, 0.5226, 0.3212, 0.7479, 0.295, 0.7479, 0.2839, 0.5221, 0.3116, 0.5221, 0.209, 0.7484, 0.234, 0.7484, 0.2403, 0.5226, 0.2139, 0.5226, 0.6651, 0.7479, 0.6879, 0.7479, 0.6989, 0.5221, 0.6748, 0.5221, 0.6989, 0.5221, 0.6748, 0.5221, 0.6748, 0.5155, 0.6989, 0.5155, 0.3197, 0.9554, 0.3197, 0.9811, 0.2969, 0.9811, 0.2969, 0.9554, 0.6651, 0.7479, 0.3212, 0.7479, 0.3116, 0.5221, 0.6748, 0.5221, 0.295, 0.7479, 0.3212, 0.7479, 0.3116, 0.5221, 0.2839, 0.5221, 0.2989, 0.9517, 0.2989, 0.9297, 0.5933, 0.9297, 0.5933, 0.9517, 0.6898, 0.9554, 0.6898, 0.9811, 0.6636, 0.9811, 0.6636, 0.9554, 0.3212, 0.7479, 0.6651, 0.7479, 0.6748, 0.5221, 0.3116, 0.5221, 0.6636, 0.9554, 0.6636, 0.9811, 0.3197, 0.9811, 0.3197, 0.9554, 0.6879, 0.7479, 0.6651, 0.7479, 0.6748, 0.5221, 0.6989, 0.5221, 0.6261, 0.783, 0.6509, 0.783, 0.6509, 0.7891, 0.6261, 0.7891, 0.2089, 0.7484, 0.03378, 0.7484, 0.02887, 0.5226, 0.2139, 0.5226, 0.008155, 0.7484, 0.03378, 0.7484, 0.02887, 0.5226, 0.0018, 0.5226, 0.6279, 0.9433, 0.6279, 0.7978, 0.6496, 0.7978, 0.6496, 0.9433, 0.6897, 0.7803, 0.6897, 0.9554, 0.6636, 0.9554, 0.6636, 0.7803, 0.2801, 0.9261, 0.2801, 0.7551, 0.6158, 0.7565, 0.6158, 0.9276, 0.6898, 0.7803, 0.6898, 0.9554, 0.6636, 0.9554, 0.6636, 0.7803, 0.005599, 0.4963, 0.005737, 0.09579, 0.2451, 0.09587, 0.245, 0.4963, 0.6279, 0.9433, 0.6279, 0.7978, 0.6496, 0.7978, 0.6496, 0.9433, 0.03378, 0.7484, 0.209, 0.7484, 0.2139, 0.5226, 0.02887, 0.5226, 0.234, 0.7484, 0.2089, 0.7484, 0.2139, 0.5226, 0.2403, 0.5226, 0.6509, 0.7891, 0.6261, 0.7891, 0.6261, 0.783, 0.6509, 0.783, 0.3197, 0.9555, 0.3197, 0.9811, 0.2969, 0.9811, 0.2969, 0.9555, 0.2989, 0.9517, 0.2989, 0.9297, 0.5933, 0.9297, 0.5933, 0.9517, 0.6898, 0.9555, 0.6898, 0.9811, 0.6636, 0.9811, 0.6636, 0.9555, 0.6636, 0.9555, 0.6636, 0.9811, 0.3197, 0.9811, 0.3197, 0.9555, 0.6261, 0.783, 0.6509, 0.783, 0.6509, 0.7891, 0.6261, 0.7891, 0.6158, 0.7566, 0.6158, 0.9276, 0.2801, 0.9261, 0.2801, 0.7551, 0.1852, 0.9941, 0.004581, 0.9941, 0.004581, 0.7822, 0.1852, 0.7822, 0.1852, 0.9941, 0.004581, 0.9941, 0.004581, 0.7822, 0.1852, 0.7822, 0.245, 0.09579, 0.245, 0.4963, 0.005599, 0.4963, 0.005598, 0.09579, 0.6262, 0.7818, 0.6262, 0.7575, 0.6511, 0.7575, 0.6511, 0.7818, 0.6262, 0.7575, 0.6511, 0.7575, 0.6511, 0.7818, 0.6262, 0.7818, 0.6262, 0.7818, 0.6262, 0.7575, 0.6511, 0.7575, 0.6511, 0.7818, 0.6262, 0.7575, 0.6511, 0.7575, 0.6511, 0.7818, 0.6262, 0.7818, 0.6748, 0.5221, 0.6989, 0.5221, 0.6989, 0.5155, 0.6748, 0.5155, 0.6261, 0.783, 0.6509, 0.783, 0.6509, 0.7891, 0.6261, 0.7891, 0.3116, 0.5221, 0.2839, 0.5221, 0.2839, 0.5155, 0.3116, 0.5155, 0.6509, 0.7891, 0.6261, 0.7891, 0.6261, 0.783, 0.6509, 0.783, 0.2839, 0.5221, 0.3116, 0.5221, 0.3116, 0.5155, 0.2839, 0.5155, 0.0018, 0.5226, 0.02887, 0.5226, 0.02887, 0.5159, 0.0018, 0.5159, 0.2139, 0.5226, 0.2403, 0.5226, 0.2403, 0.5159, 0.2139, 0.5159, 0.6261, 0.783, 0.6509, 0.783, 0.6509, 0.7891, 0.6261, 0.7891, 0.02887, 0.5226, 0.001797, 0.5226, 0.001797, 0.5159, 0.02887, 0.5159, 0.6509, 0.7891, 0.6261, 0.7891, 0.6261, 0.783, 0.6509, 0.783, 0.6509, 0.7891, 0.6261, 0.7891, 0.6261, 0.783, 0.6509, 0.783, 0.2403, 0.5226, 0.2139, 0.5226, 0.2139, 0.5159, 0.2403, 0.5159, 0.2665, 0.9288, 0.257, 0.9289, 0.2572, 0.9818, 0.2637, 0.9817, 0.2556, 0.9198, 0.1944, 0.9198, 0.1944, 0.8702, 0.2556, 0.8702, 0.257, 0.9289, 0.2665, 0.9288, 0.2637, 0.9817, 0.2572, 0.9818, 0.1944, 0.9293, 0.2556, 0.9293, 0.2556, 0.9821, 0.1944, 0.9821, 0.2556, 0.9821, 0.2556, 0.9886, 0.1944, 0.9886, 0.1944, 0.9821, 0.1944, 0.9293, 0.1944, 0.9198, 0.2556, 0.9198, 0.2556, 0.9293])
me_cube_013.use_remesh_preserve_volume = False
me_cube_013.use_remesh_preserve_attributes = False
me_cube_013.use_mirror_vertex_groups = False
me_cube_013.update()
me_cube_011 = bpy.data.meshes.new('Cube.011')
me_cube_011.from_pydata([(-0.4985, -0.2871, -0.287), (-0.4985, 0.2871, -0.287), (0.4986, 0.2871, -0.287), (0.4986, -0.2871, -0.287), (-0.4953, -0.2871, -0.2191), (-0.4953, 0.2871, -0.2191), (0.4953, 0.2871, -0.2191), (0.4953, -0.2871, -0.2191), (-0.4931, -0.2141, -0.1712), (-0.4913, 0.0, -0.1307), (-0.4931, 0.2114, -0.1712), (-0.4985, 0.2114, -0.287), (-0.4985, 0.0, -0.287), (-0.4985, -0.2141, -0.287), (0.493, 0.2114, -0.1712), (0.491, 0.0, -0.1307), (0.493, -0.2141, -0.1712), (0.4986, -0.2141, -0.287), (0.4986, 0.0, -0.287), (0.4986, 0.2114, -0.287), (0.4354, 0.2871, -0.2191), (0.4354, 0.2871, -0.2871), (0.4354, -0.2871, -0.2191), (0.4354, -0.2871, -0.2871), (0.4354, -0.2141, -0.2871), (0.4354, 0.0, -0.2871), (0.4354, 0.2114, -0.2871), (0.4354, -0.2141, -0.1711), (0.4354, 0.0, -0.1305), (0.4354, 0.2114, -0.1711), (-0.4304, 0.2871, -0.2871), (-0.4304, -0.2871, -0.2191), (-0.4304, -0.2141, -0.1711), (-0.4304, 0.0, -0.1305), (-0.4304, 0.2114, -0.1711), (-0.4304, 0.2871, -0.2191), (-0.4304, -0.2871, -0.2871), (-0.4304, -0.2141, -0.2871), (-0.4304, 0.0, -0.2871), (-0.4304, 0.2114, -0.2871), (0.4134, -0.2032, -0.1977), (0.4134, -4.521e-05, -0.1977), (0.4134, 0.2006, -0.1977), (-0.4084, -0.2032, -0.1977), (-0.4084, -4.521e-05, -0.1977), (-0.4084, 0.2006, -0.1977), (-0.05713, -0.3075, -0.3004), (-0.05713, -0.2872, -0.301), (0.05713, -0.2872, -0.301), (0.05713, -0.3075, -0.3004), (-0.05713, -0.2994, -0.2439), (-0.05713, -0.2854, -0.2446), (0.05713, -0.2854, -0.2446), (0.05713, -0.2994, -0.2439)], [], [(10, 5, 1, 11), (20, 6, 2, 21), (16, 7, 3, 17), (31, 4, 0, 36), (26, 21, 2, 19), (34, 35, 5, 10), (4, 8, 13, 0), (8, 9, 12, 13), (9, 10, 11, 12), (6, 14, 19, 2), (14, 15, 18, 19), (15, 16, 17, 18), (23, 24, 17, 3), (24, 25, 18, 17), (25, 26, 19, 18), (31, 32, 8, 4), (32, 33, 9, 8), (33, 34, 10, 9), (35, 20, 21, 30), (7, 22, 23, 3), (39, 30, 21, 26), (14, 6, 20, 29), (36, 37, 24, 23), (37, 38, 44, 43), (38, 39, 45, 44), (7, 16, 27, 22), (16, 15, 28, 27), (15, 14, 29, 28), (22, 31, 36, 23), (29, 20, 35, 34), (22, 27, 32, 31), (27, 28, 33, 32), (28, 29, 34, 33), (5, 35, 30, 1), (11, 1, 30, 39), (0, 13, 37, 36), (13, 12, 38, 37), (12, 11, 39, 38), (43, 44, 41, 40), (44, 45, 42, 41), (39, 26, 42, 45), (24, 37, 43, 40), (26, 25, 41, 42), (25, 24, 40, 41), (50, 51, 47, 46), (51, 52, 48, 47), (52, 53, 49, 48), (53, 50, 46, 49), (46, 47, 48, 49), (53, 52, 51, 50)])
_uv = me_cube_011.uv_layers.new(name='UVMap')
_uv.uv.foreach_set('vector', [0.7609, 0.3542, 0.7313, 0.3354, 0.7313, 0.3088, 0.7609, 0.3088, 0.9451, 0.2741, 0.9684, 0.2741, 0.9697, 0.3005, 0.9451, 0.3006, 0.7599, 0.3542, 0.7313, 0.3354, 0.7313, 0.3088, 0.7599, 0.3088, 0.6083, 0.03675, 0.583, 0.03674, 0.5818, 0.01033, 0.6082, 0.01031, 0.9484, 0.4441, 0.9484, 0.4147, 0.973, 0.4147, 0.973, 0.4441, 0.6083, 0.2393, 0.6083, 0.2741, 0.583, 0.2741, 0.5839, 0.2393, 0.9564, 0.3354, 0.9277, 0.3542, 0.9277, 0.3088, 0.9564, 0.3088, 0.9277, 0.3542, 0.8438, 0.3701, 0.8438, 0.3088, 0.9277, 0.3088, 0.8438, 0.3701, 0.7609, 0.3542, 0.7609, 0.3088, 0.8438, 0.3088, 0.9564, 0.3354, 0.9267, 0.3542, 0.9267, 0.3088, 0.9564, 0.3088, 0.9267, 0.3542, 0.8438, 0.3701, 0.8438, 0.3088, 0.9267, 0.3088, 0.8438, 0.3701, 0.7599, 0.3542, 0.7599, 0.3088, 0.8438, 0.3088, 0.9484, 0.6381, 0.9484, 0.6097, 0.973, 0.6097, 0.973, 0.6381, 0.9484, 0.6097, 0.9484, 0.5264, 0.973, 0.5264, 0.973, 0.6097, 0.9484, 0.5264, 0.9484, 0.4441, 0.973, 0.4441, 0.973, 0.5264, 0.6083, 0.03675, 0.6083, 0.07073, 0.5839, 0.07073, 0.583, 0.03674, 0.6083, 0.07073, 0.6083, 0.1555, 0.5846, 0.1555, 0.5839, 0.07073, 0.6083, 0.1555, 0.6083, 0.2393, 0.5839, 0.2393, 0.5846, 0.1555, 0.6083, 0.2741, 0.9451, 0.2741, 0.9451, 0.3006, 0.6082, 0.3006, 0.9684, 0.03674, 0.9451, 0.03674, 0.9451, 0.01031, 0.9697, 0.01034, 0.6115, 0.4441, 0.6115, 0.4147, 0.9484, 0.4147, 0.9484, 0.4441, 0.9675, 0.2393, 0.9684, 0.2741, 0.9451, 0.2741, 0.9451, 0.2393, 0.6115, 0.6381, 0.6115, 0.6097, 0.9484, 0.6097, 0.9484, 0.6381, 0.8554, 0.4092, 0.9246, 0.4092, 0.9246, 0.3794, 0.8589, 0.3794, 0.9246, 0.4092, 0.993, 0.4092, 0.9895, 0.3794, 0.9246, 0.3794, 0.9684, 0.03674, 0.9675, 0.07072, 0.9451, 0.07073, 0.9451, 0.03674, 0.9675, 0.07072, 0.9667, 0.1555, 0.9451, 0.1555, 0.9451, 0.07073, 0.9667, 0.1555, 0.9675, 0.2393, 0.9451, 0.2393, 0.9451, 0.1555, 0.9451, 0.03674, 0.6083, 0.03675, 0.6082, 0.01031, 0.9451, 0.01031, 0.9451, 0.2393, 0.9451, 0.2741, 0.6083, 0.2741, 0.6083, 0.2393, 0.9451, 0.03674, 0.9451, 0.07073, 0.6083, 0.07073, 0.6083, 0.03675, 0.9451, 0.07073, 0.9451, 0.1555, 0.6083, 0.1555, 0.6083, 0.07073, 0.9451, 0.1555, 0.9451, 0.2393, 0.6083, 0.2393, 0.6083, 0.1555, 0.583, 0.2741, 0.6083, 0.2741, 0.6082, 0.3006, 0.5818, 0.3005, 0.5851, 0.4441, 0.5851, 0.4147, 0.6115, 0.4147, 0.6115, 0.4441, 0.5851, 0.6381, 0.5851, 0.6097, 0.6115, 0.6097, 0.6115, 0.6381, 0.5851, 0.6097, 0.5851, 0.5264, 0.6115, 0.5264, 0.6115, 0.6097, 0.5851, 0.5264, 0.5851, 0.4441, 0.6115, 0.4441, 0.6115, 0.5264, 0.6286, 0.6019, 0.6286, 0.5268, 0.9323, 0.5268, 0.9323, 0.6019, 0.6286, 0.5268, 0.6286, 0.4526, 0.9323, 0.4526, 0.9323, 0.5268, 0.5794, 0.3806, 0.8562, 0.3806, 0.8492, 0.4093, 0.5864, 0.4093, 0.8562, 0.3806, 0.5794, 0.3806, 0.5864, 0.4093, 0.8492, 0.4093, 0.993, 0.4092, 0.9246, 0.4092, 0.9246, 0.3794, 0.9895, 0.3794, 0.9246, 0.4092, 0.8554, 0.4092, 0.8589, 0.3794, 0.9246, 0.3794, 0.6199, 0.3571, 0.6197, 0.3517, 0.5977, 0.3523, 0.598, 0.3602, 0.6245, 0.3505, 0.6245, 0.3076, 0.6457, 0.3076, 0.6457, 0.3505, 0.6197, 0.3517, 0.6199, 0.3571, 0.598, 0.3602, 0.5977, 0.3523, 0.6192, 0.3076, 0.6192, 0.3505, 0.5978, 0.3505, 0.5978, 0.3076, 0.5978, 0.3505, 0.5901, 0.3505, 0.5901, 0.3076, 0.5978, 0.3076, 0.6192, 0.3076, 0.6245, 0.3076, 0.6245, 0.3505, 0.6192, 0.3505])
me_cube_011.use_remesh_preserve_volume = False
me_cube_011.use_remesh_preserve_attributes = False
me_cube_011.use_mirror_vertex_groups = False
me_cube_011.update()
me_cube_009 = bpy.data.meshes.new('Cube.009')
me_cube_009.from_pydata([(-0.05713, -0.01017, -0.02824), (-0.05713, 0.01017, -0.02824), (0.05713, 0.01017, -0.02824), (0.05713, -0.01017, -0.02824), (-0.05713, -0.003889, 0.02844), (-0.05713, 0.01017, 0.02824), (0.05713, 0.01017, 0.02824), (0.05713, -0.003889, 0.02844)], [], [(4, 5, 1, 0), (5, 6, 2, 1), (6, 7, 3, 2), (7, 4, 0, 3), (0, 1, 2, 3), (7, 6, 5, 4)])
_uv = me_cube_009.uv_layers.new(name='UVMap')
_uv.uv.foreach_set('vector', [-0.1862, 0.2286, -0.1865, 0.2215, -0.2151, 0.2224, -0.2148, 0.2327, -0.1802, 0.22, -0.1802, 0.1639, -0.1525, 0.1639, -0.1525, 0.22, -0.1865, 0.2215, -0.1862, 0.2286, -0.2148, 0.2327, -0.2151, 0.2224, -0.1871, 0.1639, -0.1871, 0.22, -0.2151, 0.22, -0.2151, 0.1639, -0.2151, 0.22, -0.2251, 0.22, -0.2251, 0.1639, -0.2151, 0.1639, -0.1871, 0.1639, -0.1802, 0.1639, -0.1802, 0.22, -0.1871, 0.22])
me_cube_009.use_remesh_preserve_volume = False
me_cube_009.use_remesh_preserve_attributes = False
me_cube_009.use_mirror_vertex_groups = False
me_cube_009.update()
me_cube_008 = bpy.data.meshes.new('Cube.008')
me_cube_008.from_pydata([(-0.4985, -0.2871, -0.287), (-0.4985, 0.2871, -0.287), (0.4986, 0.2871, -0.287), (0.4986, -0.2871, -0.287), (-0.4953, -0.2871, -0.2191), (-0.4953, 0.2871, -0.2191), (0.4953, 0.2871, -0.2191), (0.4953, -0.2871, -0.2191), (-0.4931, -0.2141, -0.1712), (-0.4913, 0.0, -0.1307), (-0.4931, 0.2114, -0.1712), (-0.4985, 0.2114, -0.287), (-0.4985, 0.0, -0.287), (-0.4985, -0.2141, -0.287), (0.493, 0.2114, -0.1712), (0.491, 0.0, -0.1307), (0.493, -0.2141, -0.1712), (0.4986, -0.2141, -0.287), (0.4986, 0.0, -0.287), (0.4986, 0.2114, -0.287), (0.4354, 0.2871, -0.2191), (0.4354, 0.2871, -0.2871), (0.4354, -0.2871, -0.2191), (0.4354, -0.2871, -0.2871), (0.4354, -0.2141, -0.2871), (0.4354, 0.0, -0.2871), (0.4354, 0.2114, -0.2871), (0.4354, -0.2141, -0.1711), (0.4354, 0.0, -0.1305), (0.4354, 0.2114, -0.1711), (-0.4304, 0.2871, -0.2871), (-0.4304, -0.2871, -0.2191), (-0.4304, -0.2141, -0.1711), (-0.4304, 0.0, -0.1305), (-0.4304, 0.2114, -0.1711), (-0.4304, 0.2871, -0.2191), (-0.4304, -0.2871, -0.2871), (-0.4304, -0.2141, -0.2871), (-0.4304, 0.0, -0.2871), (-0.4304, 0.2114, -0.2871), (0.4134, -0.2032, -0.1977), (0.4134, -4.521e-05, -0.1977), (0.4134, 0.2006, -0.1977), (-0.4084, -0.2032, -0.1977), (-0.4084, -4.521e-05, -0.1977), (-0.4084, 0.2006, -0.1977)], [], [(10, 5, 1, 11), (20, 6, 2, 21), (16, 7, 3, 17), (31, 4, 0, 36), (26, 21, 2, 19), (34, 35, 5, 10), (4, 8, 13, 0), (8, 9, 12, 13), (9, 10, 11, 12), (6, 14, 19, 2), (14, 15, 18, 19), (15, 16, 17, 18), (23, 24, 17, 3), (24, 25, 18, 17), (25, 26, 19, 18), (31, 32, 8, 4), (32, 33, 9, 8), (33, 34, 10, 9), (35, 20, 21, 30), (7, 22, 23, 3), (39, 30, 21, 26), (14, 6, 20, 29), (36, 37, 24, 23), (37, 38, 44, 43), (38, 39, 45, 44), (7, 16, 27, 22), (16, 15, 28, 27), (15, 14, 29, 28), (22, 31, 36, 23), (29, 20, 35, 34), (22, 27, 32, 31), (27, 28, 33, 32), (28, 29, 34, 33), (5, 35, 30, 1), (11, 1, 30, 39), (0, 13, 37, 36), (13, 12, 38, 37), (12, 11, 39, 38), (43, 44, 41, 40), (44, 45, 42, 41), (39, 26, 42, 45), (24, 37, 43, 40), (26, 25, 41, 42), (25, 24, 40, 41)])
_uv = me_cube_008.uv_layers.new(name='UVMap')
_uv.uv.foreach_set('vector', [0.3631, 0.5063, 0.3229, 0.4808, 0.3229, 0.4448, 0.3631, 0.4448, 0.7915, 0.3865, 0.823, 0.3865, 0.8248, 0.4223, 0.7915, 0.4224, 0.3617, 0.5063, 0.3229, 0.4808, 0.3229, 0.4448, 0.3617, 0.4448, 0.335, 0.06488, 0.3008, 0.06488, 0.2992, 0.02909, 0.335, 0.02906, 0.7915, 0.7012, 0.7915, 0.6613, 0.8248, 0.6613, 0.8248, 0.7012, 0.335, 0.3393, 0.335, 0.3865, 0.3008, 0.3865, 0.302, 0.3393, 0.6279, 0.4808, 0.5891, 0.5063, 0.5891, 0.4448, 0.6279, 0.4448, 0.5891, 0.5063, 0.4754, 0.5278, 0.4754, 0.4448, 0.5891, 0.4448, 0.4754, 0.5278, 0.3631, 0.5063, 0.3631, 0.4448, 0.4754, 0.4448, 0.6279, 0.4808, 0.5877, 0.5063, 0.5877, 0.4448, 0.6279, 0.4448, 0.5877, 0.5063, 0.4754, 0.5278, 0.4754, 0.4448, 0.5877, 0.4448, 0.4754, 0.5278, 0.3617, 0.5063, 0.3617, 0.4448, 0.4754, 0.4448, 0.7915, 0.964, 0.7915, 0.9255, 0.8248, 0.9255, 0.8248, 0.964, 0.7915, 0.9255, 0.7915, 0.8127, 0.8248, 0.8127, 0.8248, 0.9255, 0.7915, 0.8127, 0.7915, 0.7012, 0.8248, 0.7012, 0.8248, 0.8127, 0.335, 0.06488, 0.335, 0.1109, 0.302, 0.1109, 0.3008, 0.06488, 0.335, 0.1109, 0.335, 0.2258, 0.303, 0.2258, 0.302, 0.1109, 0.335, 0.2258, 0.335, 0.3393, 0.302, 0.3393, 0.303, 0.2258, 0.335, 0.3865, 0.7915, 0.3865, 0.7915, 0.4224, 0.335, 0.4224, 0.823, 0.06488, 0.7915, 0.06488, 0.7915, 0.02906, 0.8248, 0.0291, 0.335, 0.7012, 0.335, 0.6613, 0.7915, 0.6613, 0.7915, 0.7012, 0.8218, 0.3393, 0.823, 0.3865, 0.7915, 0.3865, 0.7915, 0.3393, 0.335, 0.964, 0.335, 0.9255, 0.7915, 0.9255, 0.7915, 0.964, 0.6483, 0.5151, 0.7593, 0.5151, 0.7593, 0.4673, 0.6539, 0.4673, 0.7593, 0.5151, 0.869, 0.5151, 0.8634, 0.4673, 0.7593, 0.4673, 0.823, 0.06488, 0.8218, 0.1109, 0.7915, 0.1109, 0.7915, 0.06488, 0.8218, 0.1109, 0.8208, 0.2258, 0.7915, 0.2258, 0.7915, 0.1109, 0.8208, 0.2258, 0.8218, 0.3393, 0.7915, 0.3393, 0.7915, 0.2258, 0.7915, 0.06488, 0.335, 0.06488, 0.335, 0.02906, 0.7915, 0.02906, 0.7915, 0.3393, 0.7915, 0.3865, 0.335, 0.3865, 0.335, 0.3393, 0.7915, 0.06488, 0.7915, 0.1109, 0.335, 0.1109, 0.335, 0.06488, 0.7915, 0.1109, 0.7915, 0.2258, 0.335, 0.2258, 0.335, 0.1109, 0.7915, 0.2258, 0.7915, 0.3393, 0.335, 0.3393, 0.335, 0.2258, 0.3008, 0.3865, 0.335, 0.3865, 0.335, 0.4224, 0.2992, 0.4223, 0.2991, 0.7012, 0.2991, 0.6613, 0.335, 0.6613, 0.335, 0.7012, 0.2992, 0.964, 0.2992, 0.9255, 0.335, 0.9255, 0.335, 0.964, 0.2992, 0.9255, 0.2991, 0.8127, 0.335, 0.8127, 0.335, 0.9255, 0.2991, 0.8127, 0.2991, 0.7012, 0.335, 0.7012, 0.335, 0.8127, 0.3581, 0.9149, 0.3581, 0.8132, 0.7697, 0.8132, 0.7697, 0.9149, 0.3581, 0.8132, 0.3581, 0.7127, 0.7697, 0.7127, 0.7697, 0.8132, 0.5493, 0.5228, 0.9822, 0.5228, 0.9712, 0.5678, 0.5603, 0.5678, 0.9822, 0.5228, 0.5493, 0.5228, 0.5603, 0.5678, 0.9712, 0.5678, 0.869, 0.5151, 0.7593, 0.5151, 0.7593, 0.4673, 0.8634, 0.4673, 0.7593, 0.5151, 0.6483, 0.5151, 0.6539, 0.4673, 0.7593, 0.4673])
me_cube_008.use_remesh_preserve_volume = False
me_cube_008.use_remesh_preserve_attributes = False
me_cube_008.use_mirror_vertex_groups = False
me_cube_008.update()
me_cube = bpy.data.meshes.new('Cube')
me_cube.from_pydata([(-0.5275, -0.3032, -0.2871), (-0.5275, 0.3032, -0.2871), (0.5277, 0.3032, -0.2871), (0.5277, -0.3032, -0.2871), (-0.4995, -0.2871, 0.2871), (-0.4995, 0.2871, 0.2871), (0.4995, 0.2871, 0.2871), (0.4995, -0.2871, 0.2871), (0.4329, 0.2871, 0.2871), (0.4574, 0.3032, -0.2871), (0.4329, -0.2871, 0.2871), (0.4574, -0.3032, -0.2871), (-0.4661, 0.3032, -0.2871), (-0.4415, -0.2871, 0.2871), (-0.4415, 0.2871, 0.2871), (-0.4661, -0.3032, -0.2871), (-0.4995, 0.2219, 0.2871), (-0.5275, 0.2344, -0.2871), (0.4995, 0.2219, 0.2871), (0.5277, 0.2344, -0.2871), (0.4574, 0.2344, -0.2871), (0.4329, 0.2219, 0.2871), (-0.4415, 0.2219, 0.2871), (-0.4661, 0.2344, -0.2871), (-0.5275, -0.236, -0.2871), (0.4995, -0.2235, 0.2871), (0.4574, -0.236, -0.2871), (0.4329, -0.2235, 0.2871), (-0.4415, -0.2235, 0.2871), (-0.4661, -0.236, -0.2871), (-0.4995, -0.2235, 0.2871), (0.5277, -0.236, -0.2871), (0.4329, 0.2219, -0.2355), (-0.4415, 0.2219, -0.2355), (0.4329, -0.2235, -0.2355), (-0.4415, -0.2235, -0.2355), (-0.5275, -0.3032, -0.304), (-0.5275, 0.3032, -0.304), (0.5277, 0.3032, -0.304), (0.5277, -0.3032, -0.304), (0.4574, 0.3032, -0.304), (0.4574, -0.3032, -0.304), (-0.4661, 0.3032, -0.304), (-0.4661, -0.3032, -0.304), (-0.5275, 0.2344, -0.304), (0.5277, 0.2344, -0.304), (0.4574, 0.2344, -0.304), (-0.4661, 0.2344, -0.304), (-0.5275, -0.236, -0.304), (0.4574, -0.236, -0.304), (-0.4661, -0.236, -0.304), (0.5277, -0.236, -0.304)], [], [(16, 5, 1, 17), (8, 6, 2, 9), (25, 7, 3, 31), (13, 4, 0, 15), (1, 12, 42, 37), (22, 14, 5, 16), (14, 8, 9, 12), (7, 10, 11, 3), (23, 12, 9, 20), (18, 6, 8, 21), (10, 13, 15, 11), (21, 8, 14, 22), (5, 14, 12, 1), (26, 31, 51, 49), (30, 16, 17, 24), (6, 18, 19, 2), (26, 20, 19, 31), (28, 22, 16, 30), (29, 23, 20, 26), (25, 18, 21, 27), (28, 27, 34, 35), (24, 17, 23, 29), (18, 25, 31, 19), (4, 30, 24, 0), (23, 17, 44, 47), (13, 28, 30, 4), (15, 29, 26, 11), (7, 25, 27, 10), (10, 27, 28, 13), (20, 9, 40, 46), (34, 32, 33, 35), (22, 28, 35, 33), (27, 21, 32, 34), (21, 22, 33, 32), (46, 40, 38, 45), (44, 37, 42, 47), (41, 49, 51, 39), (36, 48, 50, 43), (15, 0, 36, 43), (24, 29, 50, 48), (9, 2, 38, 40), (12, 23, 47, 42), (3, 11, 41, 39), (2, 19, 45, 38), (31, 3, 39, 51), (11, 26, 49, 41), (17, 1, 37, 44), (29, 15, 43, 50), (19, 20, 46, 45), (0, 24, 48, 36)])
_uv = me_cube.uv_layers.new(name='UVMap')
_uv.uv.foreach_set('vector', [0.1105, 0.6681, 0.07715, 0.6681, 0.06888, 0.3743, 0.1041, 0.3743, 0.4844, 0.6675, 0.4503, 0.6675, 0.4359, 0.3737, 0.4719, 0.3737, 0.3384, 0.6681, 0.3709, 0.6681, 0.3792, 0.3743, 0.3448, 0.3743, 0.9317, 0.6675, 0.9615, 0.6675, 0.9758, 0.3737, 0.9444, 0.3737, 0.9758, 0.3737, 0.9444, 0.3737, 0.9444, 0.3651, 0.9758, 0.3651, 0.4824, 0.9374, 0.4824, 0.9708, 0.4527, 0.9708, 0.4527, 0.9374, 0.9318, 0.6675, 0.4844, 0.6675, 0.4719, 0.3737, 0.9444, 0.3737, 0.4503, 0.6675, 0.4844, 0.6675, 0.4719, 0.3737, 0.4359, 0.3737, 0.4554, 0.9326, 0.4554, 0.904, 0.8384, 0.904, 0.8384, 0.9326, 0.9639, 0.9374, 0.9639, 0.9708, 0.9298, 0.9708, 0.9298, 0.9374, 0.4844, 0.6675, 0.9317, 0.6675, 0.9444, 0.3737, 0.4719, 0.3737, 0.9298, 0.9374, 0.9298, 0.9708, 0.4824, 0.9708, 0.4824, 0.9374, 0.9615, 0.6675, 0.9318, 0.6675, 0.9444, 0.3737, 0.9758, 0.3737, 0.881, 0.7131, 0.9133, 0.7131, 0.9133, 0.721, 0.881, 0.721, 0.3384, 0.6681, 0.1105, 0.6681, 0.1041, 0.3743, 0.3448, 0.3743, 0.07715, 0.6681, 0.1105, 0.6681, 0.1041, 0.3743, 0.06889, 0.3743, 0.8834, 0.9216, 0.8834, 0.7324, 0.9117, 0.7324, 0.9117, 0.9216, 0.9638, 0.7096, 0.9638, 0.9374, 0.9298, 0.9374, 0.9298, 0.7096, 0.4309, 0.8993, 0.4309, 0.6768, 0.8677, 0.6787, 0.8677, 0.9012, 0.9639, 0.7096, 0.9639, 0.9374, 0.9298, 0.9374, 0.9298, 0.7096, 0.4434, 0.03628, 0.9643, 0.03646, 0.9642, 0.3478, 0.4432, 0.3477, 0.8834, 0.9216, 0.8834, 0.7324, 0.9117, 0.7324, 0.9117, 0.9216, 0.1105, 0.6681, 0.3384, 0.6681, 0.3448, 0.3743, 0.1041, 0.3743, 0.3709, 0.6681, 0.3384, 0.6681, 0.3448, 0.3743, 0.3792, 0.3743, 0.9133, 0.721, 0.881, 0.721, 0.881, 0.7131, 0.9133, 0.7131, 0.4824, 0.9375, 0.4824, 0.9708, 0.4527, 0.9708, 0.4527, 0.9375, 0.4554, 0.9326, 0.4554, 0.904, 0.8384, 0.904, 0.8384, 0.9326, 0.9639, 0.9375, 0.9639, 0.9708, 0.9298, 0.9708, 0.9298, 0.9375, 0.9298, 0.9375, 0.9298, 0.9708, 0.4824, 0.9708, 0.4824, 0.9375, 0.881, 0.7131, 0.9133, 0.7131, 0.9133, 0.721, 0.881, 0.721, 0.8677, 0.6787, 0.8677, 0.9012, 0.4309, 0.8993, 0.4309, 0.6768, 0.3439, 0.9622, 0.109, 0.9622, 0.109, 0.6864, 0.3439, 0.6864, 0.3439, 0.9622, 0.109, 0.9622, 0.109, 0.6864, 0.3439, 0.6864, 0.9643, 0.3477, 0.4432, 0.3477, 0.4432, 0.03628, 0.9643, 0.03628, 0.8812, 0.7116, 0.8812, 0.6799, 0.9136, 0.6799, 0.9136, 0.7116, 0.8812, 0.6799, 0.9136, 0.6799, 0.9136, 0.7116, 0.8812, 0.7116, 0.8812, 0.7116, 0.8812, 0.6799, 0.9136, 0.6799, 0.9136, 0.7116, 0.8812, 0.6799, 0.9136, 0.6799, 0.9136, 0.7116, 0.8812, 0.7116, 0.9444, 0.3737, 0.9758, 0.3737, 0.9758, 0.3651, 0.9444, 0.3651, 0.881, 0.7131, 0.9133, 0.7131, 0.9133, 0.721, 0.881, 0.721, 0.4719, 0.3737, 0.4359, 0.3737, 0.4359, 0.3651, 0.4719, 0.3651, 0.9133, 0.721, 0.881, 0.721, 0.881, 0.7131, 0.9133, 0.7131, 0.4359, 0.3737, 0.4719, 0.3737, 0.4719, 0.3651, 0.4359, 0.3651, 0.06889, 0.3743, 0.1041, 0.3743, 0.1041, 0.3657, 0.06889, 0.3657, 0.3448, 0.3743, 0.3792, 0.3743, 0.3792, 0.3657, 0.3448, 0.3657, 0.881, 0.7131, 0.9133, 0.7131, 0.9133, 0.721, 0.881, 0.721, 0.1041, 0.3743, 0.06888, 0.3743, 0.06888, 0.3657, 0.1041, 0.3657, 0.9133, 0.721, 0.881, 0.721, 0.881, 0.7131, 0.9133, 0.7131, 0.9133, 0.721, 0.881, 0.721, 0.881, 0.7131, 0.9133, 0.7131, 0.3792, 0.3743, 0.3448, 0.3743, 0.3448, 0.3657, 0.3792, 0.3657])
me_cube.use_remesh_preserve_volume = False
me_cube.use_remesh_preserve_attributes = False
me_cube.use_mirror_vertex_groups = False
me_cube.update()
me_cube_002 = bpy.data.meshes.new('Cube.002')
me_cube_002.from_pydata([(-0.06897, -0.00453, -0.06872), (-0.06897, 0.01229, -0.06897), (0.06897, 0.01229, -0.06897), (0.06897, -0.00453, -0.06872), (-0.06897, -0.01229, 0.06897), (-0.06897, 0.01229, 0.06897), (0.06897, 0.01229, 0.06897), (0.06897, -0.01229, 0.06897)], [], [(4, 5, 1, 0), (5, 6, 2, 1), (6, 7, 3, 2), (7, 4, 0, 3), (0, 1, 2, 3), (7, 6, 5, 4)])
_uv = me_cube_002.uv_layers.new(name='UVMap')
_uv.uv.foreach_set('vector', [-1.655, -0.4192, -1.655, -0.4301, -1.716, -0.4298, -1.716, -0.4224, -1.645, -0.4317, -1.645, -0.5023, -1.588, -0.5023, -1.588, -0.4317, -1.655, -0.4301, -1.655, -0.4192, -1.716, -0.4224, -1.716, -0.4298, -1.656, -0.5023, -1.656, -0.4317, -1.717, -0.4317, -1.717, -0.5023, -1.717, -0.4317, -1.724, -0.4317, -1.724, -0.5023, -1.717, -0.5023, -1.656, -0.5023, -1.645, -0.5023, -1.645, -0.4317, -1.656, -0.4317])
me_cube_002.use_remesh_preserve_volume = False
me_cube_002.use_remesh_preserve_attributes = False
me_cube_002.use_mirror_vertex_groups = False
me_cube_002.update()
me_cube_001 = bpy.data.meshes.new('Cube.001')
me_cube_001.from_pydata([(-0.4985, -0.2871, -0.287), (-0.4985, 0.2871, -0.287), (0.4986, 0.2871, -0.287), (0.4986, -0.2871, -0.287), (-0.4953, -0.2871, -0.2191), (-0.4953, 0.2871, -0.2191), (0.4953, 0.2871, -0.2191), (0.4953, -0.2871, -0.2191), (-0.4931, -0.2141, -0.1712), (-0.4913, 0.0, -0.1307), (-0.4931, 0.2114, -0.1712), (-0.4985, 0.2114, -0.287), (-0.4985, 0.0, -0.287), (-0.4985, -0.2141, -0.287), (0.493, 0.2114, -0.1712), (0.491, 0.0, -0.1307), (0.493, -0.2141, -0.1712), (0.4986, -0.2141, -0.287), (0.4986, 0.0, -0.287), (0.4986, 0.2114, -0.287), (0.4354, 0.2871, -0.2191), (0.4354, 0.2871, -0.2871), (0.4354, -0.2871, -0.2191), (0.4354, -0.2871, -0.2871), (0.4354, -0.2141, -0.2871), (0.4354, 0.0, -0.2871), (0.4354, 0.2114, -0.2871), (0.4354, -0.2141, -0.1711), (0.4354, 0.0, -0.1305), (0.4354, 0.2114, -0.1711), (-0.4304, 0.2871, -0.2871), (-0.4304, -0.2871, -0.2191), (-0.4304, -0.2141, -0.1711), (-0.4304, 0.0, -0.1305), (-0.4304, 0.2114, -0.1711), (-0.4304, 0.2871, -0.2191), (-0.4304, -0.2871, -0.2871), (-0.4304, -0.2141, -0.2871), (-0.4304, 0.0, -0.2871), (-0.4304, 0.2114, -0.2871), (0.4134, -0.2032, -0.1977), (0.4134, -4.521e-05, -0.1977), (0.4134, 0.2006, -0.1977), (-0.4084, -0.2032, -0.1977), (-0.4084, -4.521e-05, -0.1977), (-0.4084, 0.2006, -0.1977)], [], [(10, 5, 1, 11), (20, 6, 2, 21), (16, 7, 3, 17), (31, 4, 0, 36), (26, 21, 2, 19), (34, 35, 5, 10), (4, 8, 13, 0), (8, 9, 12, 13), (9, 10, 11, 12), (6, 14, 19, 2), (14, 15, 18, 19), (15, 16, 17, 18), (23, 24, 17, 3), (24, 25, 18, 17), (25, 26, 19, 18), (31, 32, 8, 4), (32, 33, 9, 8), (33, 34, 10, 9), (35, 20, 21, 30), (7, 22, 23, 3), (39, 30, 21, 26), (14, 6, 20, 29), (36, 37, 24, 23), (37, 38, 44, 43), (38, 39, 45, 44), (7, 16, 27, 22), (16, 15, 28, 27), (15, 14, 29, 28), (22, 31, 36, 23), (29, 20, 35, 34), (22, 27, 32, 31), (27, 28, 33, 32), (28, 29, 34, 33), (5, 35, 30, 1), (11, 1, 30, 39), (0, 13, 37, 36), (13, 12, 38, 37), (12, 11, 39, 38), (43, 44, 41, 40), (44, 45, 42, 41), (39, 26, 42, 45), (24, 37, 43, 40), (26, 25, 41, 42), (25, 24, 40, 41)])
_uv = me_cube_001.uv_layers.new(name='UVMap')
_uv.uv.foreach_set('vector', [0.3631, 0.5063, 0.3229, 0.4808, 0.3229, 0.4448, 0.3631, 0.4448, 0.7915, 0.3865, 0.823, 0.3865, 0.8248, 0.4223, 0.7915, 0.4224, 0.3617, 0.5063, 0.3229, 0.4808, 0.3229, 0.4448, 0.3617, 0.4448, 0.335, 0.06488, 0.3008, 0.06488, 0.2992, 0.02909, 0.335, 0.02906, 0.7915, 0.7012, 0.7915, 0.6613, 0.8248, 0.6613, 0.8248, 0.7012, 0.335, 0.3393, 0.335, 0.3865, 0.3008, 0.3865, 0.302, 0.3393, 0.6279, 0.4808, 0.5891, 0.5063, 0.5891, 0.4448, 0.6279, 0.4448, 0.5891, 0.5063, 0.4754, 0.5278, 0.4754, 0.4448, 0.5891, 0.4448, 0.4754, 0.5278, 0.3631, 0.5063, 0.3631, 0.4448, 0.4754, 0.4448, 0.6279, 0.4808, 0.5877, 0.5063, 0.5877, 0.4448, 0.6279, 0.4448, 0.5877, 0.5063, 0.4754, 0.5278, 0.4754, 0.4448, 0.5877, 0.4448, 0.4754, 0.5278, 0.3617, 0.5063, 0.3617, 0.4448, 0.4754, 0.4448, 0.7915, 0.964, 0.7915, 0.9255, 0.8248, 0.9255, 0.8248, 0.964, 0.7915, 0.9255, 0.7915, 0.8127, 0.8248, 0.8127, 0.8248, 0.9255, 0.7915, 0.8127, 0.7915, 0.7012, 0.8248, 0.7012, 0.8248, 0.8127, 0.335, 0.06488, 0.335, 0.1109, 0.302, 0.1109, 0.3008, 0.06488, 0.335, 0.1109, 0.335, 0.2258, 0.303, 0.2258, 0.302, 0.1109, 0.335, 0.2258, 0.335, 0.3393, 0.302, 0.3393, 0.303, 0.2258, 0.335, 0.3865, 0.7915, 0.3865, 0.7915, 0.4224, 0.335, 0.4224, 0.823, 0.06488, 0.7915, 0.06488, 0.7915, 0.02906, 0.8248, 0.0291, 0.335, 0.7012, 0.335, 0.6613, 0.7915, 0.6613, 0.7915, 0.7012, 0.8218, 0.3393, 0.823, 0.3865, 0.7915, 0.3865, 0.7915, 0.3393, 0.335, 0.964, 0.335, 0.9255, 0.7915, 0.9255, 0.7915, 0.964, 0.6483, 0.5151, 0.7593, 0.5151, 0.7593, 0.4673, 0.6539, 0.4673, 0.7593, 0.5151, 0.869, 0.5151, 0.8634, 0.4673, 0.7593, 0.4673, 0.823, 0.06488, 0.8218, 0.1109, 0.7915, 0.1109, 0.7915, 0.06488, 0.8218, 0.1109, 0.8208, 0.2258, 0.7915, 0.2258, 0.7915, 0.1109, 0.8208, 0.2258, 0.8218, 0.3393, 0.7915, 0.3393, 0.7915, 0.2258, 0.7915, 0.06488, 0.335, 0.06488, 0.335, 0.02906, 0.7915, 0.02906, 0.7915, 0.3393, 0.7915, 0.3865, 0.335, 0.3865, 0.335, 0.3393, 0.7915, 0.06488, 0.7915, 0.1109, 0.335, 0.1109, 0.335, 0.06488, 0.7915, 0.1109, 0.7915, 0.2258, 0.335, 0.2258, 0.335, 0.1109, 0.7915, 0.2258, 0.7915, 0.3393, 0.335, 0.3393, 0.335, 0.2258, 0.3008, 0.3865, 0.335, 0.3865, 0.335, 0.4224, 0.2992, 0.4223, 0.2991, 0.7012, 0.2991, 0.6613, 0.335, 0.6613, 0.335, 0.7012, 0.2992, 0.964, 0.2992, 0.9255, 0.335, 0.9255, 0.335, 0.964, 0.2992, 0.9255, 0.2991, 0.8127, 0.335, 0.8127, 0.335, 0.9255, 0.2991, 0.8127, 0.2991, 0.7012, 0.335, 0.7012, 0.335, 0.8127, 0.3581, 0.9149, 0.3581, 0.8132, 0.7697, 0.8132, 0.7697, 0.9149, 0.3581, 0.8132, 0.3581, 0.7127, 0.7697, 0.7127, 0.7697, 0.8132, 0.5493, 0.5228, 0.9822, 0.5228, 0.9712, 0.5678, 0.5603, 0.5678, 0.9822, 0.5228, 0.5493, 0.5228, 0.5603, 0.5678, 0.9712, 0.5678, 0.869, 0.5151, 0.7593, 0.5151, 0.7593, 0.4673, 0.8634, 0.4673, 0.7593, 0.5151, 0.6483, 0.5151, 0.6539, 0.4673, 0.7593, 0.4673])
me_cube_001.use_remesh_preserve_volume = False
me_cube_001.use_remesh_preserve_attributes = False
me_cube_001.use_mirror_vertex_groups = False
me_cube_001.update()
me_cube_003 = bpy.data.meshes.new('Cube.003')
me_cube_003.from_pydata([(-0.05713, -0.01017, -0.02824), (-0.05713, 0.01017, -0.02824), (0.05713, 0.01017, -0.02824), (0.05713, -0.01017, -0.02824), (-0.05713, -0.003889, 0.02844), (-0.05713, 0.01017, 0.02824), (0.05713, 0.01017, 0.02824), (0.05713, -0.003889, 0.02844)], [], [(4, 5, 1, 0), (5, 6, 2, 1), (6, 7, 3, 2), (7, 4, 0, 3), (0, 1, 2, 3), (7, 6, 5, 4)])
_uv = me_cube_003.uv_layers.new(name='UVMap')
_uv.uv.foreach_set('vector', [-0.1862, 0.2286, -0.1865, 0.2215, -0.2151, 0.2224, -0.2148, 0.2327, -0.1802, 0.22, -0.1802, 0.1639, -0.1525, 0.1639, -0.1525, 0.22, -0.1865, 0.2215, -0.1862, 0.2286, -0.2148, 0.2327, -0.2151, 0.2224, -0.1871, 0.1639, -0.1871, 0.22, -0.2151, 0.22, -0.2151, 0.1639, -0.2151, 0.22, -0.2251, 0.22, -0.2251, 0.1639, -0.2151, 0.1639, -0.1871, 0.1639, -0.1802, 0.1639, -0.1802, 0.22, -0.1871, 0.22])
me_cube_003.use_remesh_preserve_volume = False
me_cube_003.use_remesh_preserve_attributes = False
me_cube_003.use_mirror_vertex_groups = False
me_cube_003.update()

# ---- objects
ob_camera = bpy.data.objects.new('Camera', cam_camera)
ob_point = bpy.data.objects.new('Point', light_point)
ob_locklower_006 = bpy.data.objects.new('lockLower.006', me_cube_020)
ob_locklower_005 = bpy.data.objects.new('lockLower.005', me_cube_019)
ob_locklower_003 = bpy.data.objects.new('lockLower.003', me_cube_017)
ob_locklower_001 = bpy.data.objects.new('lockLower.001', me_cube_013)
ob_chestlid_002 = bpy.data.objects.new('chestLid.002', me_cube_011)
ob_lockupper_001 = bpy.data.objects.new('lockUpper.001', me_cube_009)
ob_chestlid_001 = bpy.data.objects.new('chestLid.001', me_cube_008)
ob_chestbody = bpy.data.objects.new('chestBody', me_cube)
ob_locklower = bpy.data.objects.new('lockLower', me_cube_002)
ob_chestlid = bpy.data.objects.new('chestLid', me_cube_001)
ob_lockupper = bpy.data.objects.new('lockUpper', me_cube_003)

# ---- transforms, parenting, visibility, modifiers, constraints
ob_camera.location = (-0.7967, -2.537, 1.777)
ob_camera.rotation_euler = (1.074, 1.443e-06, -0.497)
ob_camera.lineart.crease_threshold = 0.0
ob_point.location = (1.116, -1.182, 1.406)
ob_point.lineart.crease_threshold = 0.0
ob_locklower_006.location = (-0.01909, -0.285, 0.2387)
ob_locklower_006.rotation_euler = (-0.03146, -6.985e-18, 1.099e-19)
ob_locklower_006.lineart.crease_threshold = 0.0
ob_locklower_005.location = (-0.005531, 0.04173, 0.5994)
ob_locklower_005.rotation_euler = (-0.7778, -5.053e-18, 4.823e-18)
ob_locklower_005.lineart.crease_threshold = 0.0
ob_locklower_003.location = (1.146, -0.285, 0.2387)
ob_locklower_003.rotation_euler = (-0.03146, -6.985e-18, 1.099e-19)
ob_locklower_003.lineart.crease_threshold = 0.0
ob_locklower_001.location = (0.0, -0.5418, 0.5167)
ob_locklower_001.rotation_euler = (-0.03146, -6.985e-18, 1.099e-19)
ob_locklower_001.lineart.crease_threshold = 0.0
ob_chestlid_002.location = (1.1, -0.2454, 0.8833)
ob_chestlid_002.lineart.crease_threshold = 0.0
ob_lockupper_001.location = (7.481e-17, -0.5418, 0.6108)
ob_lockupper_001.rotation_euler = (-0.03146, -1.847e-16, 8.908e-17)
ob_lockupper_001.lineart.crease_threshold = 0.0
ob_chestlid_001.location = (0.0, -0.2454, 0.8833)
ob_chestlid_001.lineart.crease_threshold = 0.0
ob_chestbody.location = (0.0, -0.2454, 0.3075)
ob_chestbody.lineart.crease_threshold = 0.0
ob_locklower.parent = ob_chestbody
ob_locklower.matrix_parent_inverse = Matrix(((1.0, 0.0, 0.0, 0.0), (0.0, 1.0, 0.0, 0.2454), (0.0, 0.0, 1.0, -0.3075), (0.0, 0.0, 0.0, 1.0)))
ob_locklower.location = (0.0, -0.5418, 0.5167)
ob_locklower.rotation_euler = (-0.03146, -6.985e-18, 1.099e-19)
ob_locklower.lineart.crease_threshold = 0.0
ob_chestlid.location = (0.0, -0.2454, 0.8833)
ob_chestlid.lineart.crease_threshold = 0.0
ob_lockupper.location = (7.481e-17, -0.5418, 0.6108)
ob_lockupper.rotation_euler = (-0.03146, -1.847e-16, 8.908e-17)
ob_lockupper.lineart.crease_threshold = 0.0

# ---- collection membership
col_collection_1.objects.link(ob_camera)
col_collection_1.objects.link(ob_point)
col_collection_1.objects.link(ob_locklower_006)
col_collection_1.objects.link(ob_locklower_005)
col_collection_1.objects.link(ob_locklower_003)
col_collection_11.objects.link(ob_locklower_001)
col_collection_11.objects.link(ob_chestlid_002)
col_collection_11.objects.link(ob_lockupper_001)
col_collection_11.objects.link(ob_chestlid_001)
col_collection_11.objects.link(ob_chestbody)
col_collection_11.objects.link(ob_locklower)
col_collection_11.objects.link(ob_chestlid)
col_collection_11.objects.link(ob_lockupper)

# ---- scene / render settings (as saved in the file)
scene.camera = ob_camera
scene.frame_start = 1; scene.frame_end = 250; scene.frame_set(0)
scene.render.engine = 'BLENDER_EEVEE_NEXT'
scene.render.resolution_x = 800
scene.render.resolution_y = 600
scene.render.dither_intensity = 0.0
scene.render.film_transparent = True
scene.cycles.use_denoising = False
scene.cycles.samples = 10
scene.cycles.sampling_pattern = 'TABULATED_SOBOL'
scene.cycles.light_sampling_threshold = 0.0
scene.cycles.use_adaptive_sampling = False
scene.cycles.use_light_tree = False
scene.cycles.blur_glossy = 0.0
scene.cycles.volume_bounces = 1
scene.cycles.pixel_filter_type = 'GAUSSIAN'
scene.cycles.sample_clamp_indirect = 0.0
scene.view_settings.view_transform = 'Standard'
bpy.context.view_layer.update()
